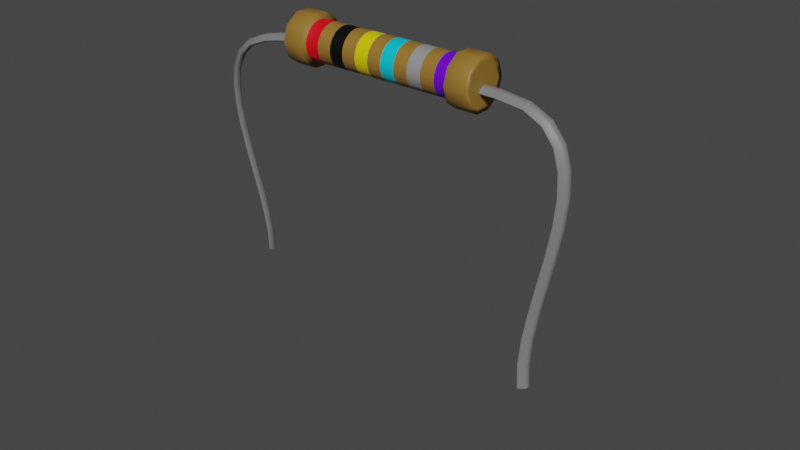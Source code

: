 # Source: Resistor.blend  (saved by Blender 3.3.6; exported with 4.5.12 LTS)
import bpy
from mathutils import Matrix  # noqa: F401  (used for matrix-valued properties, if any)

bpy.ops.wm.read_factory_settings(use_empty=True)
scene = bpy.context.scene
scene.name = 'Scene'

# ---- collections
col_collection = bpy.data.collections.new('Collection'); scene.collection.children.link(col_collection)

# ---- materials (node trees are filled in below, after node groups)
mat_mat00 = bpy.data.materials.new('Mat00')
mat_mat00.use_transparent_shadow = False
mat_mat02 = bpy.data.materials.new('Mat02')
mat_mat02.use_transparent_shadow = False
mat_mat03 = bpy.data.materials.new('Mat03')
mat_mat03.use_transparent_shadow = False
mat_mat04 = bpy.data.materials.new('Mat04')
mat_mat04.use_transparent_shadow = False
mat_mat05 = bpy.data.materials.new('Mat05')
mat_mat05.use_transparent_shadow = False
mat_mat06 = bpy.data.materials.new('Mat06')
mat_mat06.use_transparent_shadow = False
mat_mat07 = bpy.data.materials.new('Mat07')
mat_mat07.use_transparent_shadow = False
mat_mat08 = bpy.data.materials.new('Mat08')
mat_mat08.use_transparent_shadow = False

# ---- material node trees
mat_mat00.use_nodes = True; mat_mat00.node_tree.nodes.clear()
_N = mat_mat00.node_tree.nodes; _L = mat_mat00.node_tree.links
n0 = _N.new('ShaderNodeBsdfPrincipled'); n0.name = 'Principled BSDF'; n0.location = (10, 300)
n0.distribution = 'GGX'
n0.subsurface_method = 'RANDOM_WALK_SKIN'
n0.inputs[0].default_value = (0.196, 0.196, 0.196, 1.0)
n0.inputs[3].default_value = 1.45
n0.inputs[27].default_value = (0.0, 0.0, 0.0, 1.0)
n0.inputs[28].default_value = 1.0
n1 = _N.new('ShaderNodeOutputMaterial'); n1.name = 'Material Output'; n1.location = (300, 300)
_L.new(n0.outputs[0], n1.inputs[0])
n1.is_active_output = True
mat_mat02.use_nodes = True; mat_mat02.node_tree.nodes.clear()
_N = mat_mat02.node_tree.nodes; _L = mat_mat02.node_tree.links
n0 = _N.new('ShaderNodeBsdfPrincipled'); n0.name = 'Principled BSDF'; n0.location = (10, 300)
n0.distribution = 'GGX'
n0.subsurface_method = 'RANDOM_WALK_SKIN'
n0.inputs[0].default_value = (0.3032, 0.1605, 0.02716, 1.0)
n0.inputs[3].default_value = 1.45
n0.inputs[27].default_value = (0.0, 0.0, 0.0, 1.0)
n0.inputs[28].default_value = 1.0
n1 = _N.new('ShaderNodeOutputMaterial'); n1.name = 'Material Output'; n1.location = (300, 300)
_L.new(n0.outputs[0], n1.inputs[0])
n1.is_active_output = True
mat_mat03.use_nodes = True; mat_mat03.node_tree.nodes.clear()
_N = mat_mat03.node_tree.nodes; _L = mat_mat03.node_tree.links
n0 = _N.new('ShaderNodeBsdfPrincipled'); n0.name = 'Principled BSDF'; n0.location = (10, 300)
n0.distribution = 'GGX'
n0.subsurface_method = 'RANDOM_WALK_SKIN'
n0.inputs[0].default_value = (0.8, 0.0, 0.00865, 1.0)
n0.inputs[3].default_value = 1.45
n0.inputs[27].default_value = (0.0, 0.0, 0.0, 1.0)
n0.inputs[28].default_value = 1.0
n1 = _N.new('ShaderNodeOutputMaterial'); n1.name = 'Material Output'; n1.location = (300, 300)
_L.new(n0.outputs[0], n1.inputs[0])
n1.is_active_output = True
mat_mat04.use_nodes = True; mat_mat04.node_tree.nodes.clear()
_N = mat_mat04.node_tree.nodes; _L = mat_mat04.node_tree.links
n0 = _N.new('ShaderNodeBsdfPrincipled'); n0.name = 'Principled BSDF'; n0.location = (10, 300)
n0.distribution = 'GGX'
n0.subsurface_method = 'RANDOM_WALK_SKIN'
n0.inputs[0].default_value = (0.1496, 0.0, 0.8, 1.0)
n0.inputs[3].default_value = 1.45
n0.inputs[27].default_value = (0.0, 0.0, 0.0, 1.0)
n0.inputs[28].default_value = 1.0
n1 = _N.new('ShaderNodeOutputMaterial'); n1.name = 'Material Output'; n1.location = (300, 300)
_L.new(n0.outputs[0], n1.inputs[0])
n1.is_active_output = True
mat_mat05.use_nodes = True; mat_mat05.node_tree.nodes.clear()
_N = mat_mat05.node_tree.nodes; _L = mat_mat05.node_tree.links
n0 = _N.new('ShaderNodeBsdfPrincipled'); n0.name = 'Principled BSDF'; n0.location = (10, 300)
n0.distribution = 'GGX'
n0.subsurface_method = 'RANDOM_WALK_SKIN'
n0.inputs[0].default_value = (0.8, 0.6523, 0.0, 1.0)
n0.inputs[3].default_value = 1.45
n0.inputs[27].default_value = (0.0, 0.0, 0.0, 1.0)
n0.inputs[28].default_value = 1.0
n1 = _N.new('ShaderNodeOutputMaterial'); n1.name = 'Material Output'; n1.location = (300, 300)
_L.new(n0.outputs[0], n1.inputs[0])
n1.is_active_output = True
mat_mat06.use_nodes = True; mat_mat06.node_tree.nodes.clear()
_N = mat_mat06.node_tree.nodes; _L = mat_mat06.node_tree.links
n0 = _N.new('ShaderNodeBsdfPrincipled'); n0.name = 'Principled BSDF'; n0.location = (10, 300)
n0.distribution = 'GGX'
n0.subsurface_method = 'RANDOM_WALK_SKIN'
n0.inputs[0].default_value = (0.0, 0.0, 0.0, 1.0)
n0.inputs[3].default_value = 1.45
n0.inputs[27].default_value = (0.0, 0.0, 0.0, 1.0)
n0.inputs[28].default_value = 1.0
n1 = _N.new('ShaderNodeOutputMaterial'); n1.name = 'Material Output'; n1.location = (300, 300)
_L.new(n0.outputs[0], n1.inputs[0])
n1.is_active_output = True
mat_mat07.use_nodes = True; mat_mat07.node_tree.nodes.clear()
_N = mat_mat07.node_tree.nodes; _L = mat_mat07.node_tree.links
n0 = _N.new('ShaderNodeBsdfPrincipled'); n0.name = 'Principled BSDF'; n0.location = (10, 300)
n0.distribution = 'GGX'
n0.subsurface_method = 'RANDOM_WALK_SKIN'
n0.inputs[0].default_value = (0.0, 0.6198, 0.8, 1.0)
n0.inputs[3].default_value = 1.45
n0.inputs[27].default_value = (0.0, 0.0, 0.0, 1.0)
n0.inputs[28].default_value = 1.0
n1 = _N.new('ShaderNodeOutputMaterial'); n1.name = 'Material Output'; n1.location = (300, 300)
_L.new(n0.outputs[0], n1.inputs[0])
n1.is_active_output = True
mat_mat08.use_nodes = True; mat_mat08.node_tree.nodes.clear()
_N = mat_mat08.node_tree.nodes; _L = mat_mat08.node_tree.links
n0 = _N.new('ShaderNodeBsdfPrincipled'); n0.name = 'Principled BSDF'; n0.location = (10, 300)
n0.distribution = 'GGX'
n0.subsurface_method = 'RANDOM_WALK_SKIN'
n0.inputs[0].default_value = (0.2883, 0.2883, 0.2883, 1.0)
n0.inputs[3].default_value = 1.45
n0.inputs[27].default_value = (0.0, 0.0, 0.0, 1.0)
n0.inputs[28].default_value = 1.0
n1 = _N.new('ShaderNodeOutputMaterial'); n1.name = 'Material Output'; n1.location = (300, 300)
_L.new(n0.outputs[0], n1.inputs[0])
n1.is_active_output = True

# ---- world
world_world = bpy.data.worlds.new('World'); scene.world = world_world
world_world.use_nodes = True; world_world.node_tree.nodes.clear()
_N = world_world.node_tree.nodes; _L = world_world.node_tree.links
n0 = _N.new('ShaderNodeOutputWorld'); n0.name = 'World Output'; n0.location = (300, 300)
n1 = _N.new('ShaderNodeBackground'); n1.name = 'Background'; n1.location = (10, 300)
n1.inputs[0].default_value = (0.05088, 0.05088, 0.05088, 1.0)
_L.new(n1.outputs[0], n0.inputs[0])
n0.is_active_output = True
world_world.color = (0.05088, 0.05088, 0.05088)
world_world.use_sun_shadow = False
world_world.sun_shadow_jitter_overblur = 0.0

# ---- meshes
me_002 = bpy.data.meshes.new('円柱.002')
me_002.from_pydata([(0.0, 1.0, -1.0), (0.0, 1.0, 1.0), (0.5878, 0.809, -1.0), (0.5878, 0.809, 1.0), (0.9511, 0.309, -1.0), (0.9511, 0.309, 1.0), (0.9511, -0.309, -1.0), (0.9511, -0.309, 1.0), (0.5878, -0.809, -1.0), (0.5878, -0.809, 1.0), (0.0, -1.0, -1.0), (0.0, -1.0, 1.0), (-0.5878, -0.809, -1.0), (-0.5878, -0.809, 1.0), (-0.9511, -0.309, -1.0), (-0.9511, -0.309, 1.0), (-0.9511, 0.309, -1.0), (-0.9511, 0.309, 1.0), (-0.5878, 0.809, -1.0), (-0.5878, 0.809, 1.0), (1.714e-07, 1.0, -1.273), (0.5878, 0.809, -1.273), (0.9511, 0.309, -1.273), (0.9511, -0.309, -1.273), (0.5878, -0.809, -1.273), (1.714e-07, -1.0, -1.273), (-0.5878, -0.809, -1.273), (-0.9511, -0.309, -1.273), (-0.9511, 0.309, -1.273), (-0.5878, 0.809, -1.273), (-1.714e-07, 1.0, 1.273), (0.5878, 0.809, 1.273), (0.9511, 0.309, 1.273), (0.9511, -0.309, 1.273), (0.5878, -0.809, 1.273), (-1.714e-07, -1.0, 1.273), (-0.5878, -0.809, 1.273), (-0.9511, -0.309, 1.273), (-0.9511, 0.309, 1.273), (-0.5878, 0.809, 1.273), (-1.994e-08, 1.297, -1.0), (0.7621, 1.049, -1.0), (1.233, 0.4007, -1.0), (1.233, -0.4007, -1.0), (0.7621, -1.049, -1.0), (-1.994e-08, -1.297, -1.0), (-0.7621, -1.049, -1.0), (-1.233, -0.4007, -1.0), (-1.233, 0.4007, -1.0), (-0.7621, 1.049, -1.0), (1.913e-07, 1.297, -1.273), (0.7621, 1.049, -1.273), (1.233, 0.4007, -1.273), (1.233, -0.4007, -1.273), (0.7621, -1.049, -1.273), (1.913e-07, -1.297, -1.273), (-0.7621, -1.049, -1.273), (-1.233, -0.4007, -1.273), (-1.233, 0.4007, -1.273), (-0.7621, 1.049, -1.273), (1.994e-08, 1.297, 1.0), (0.7621, 1.049, 1.0), (1.233, 0.4007, 1.0), (1.233, -0.4007, 1.0), (0.7621, -1.049, 1.0), (1.994e-08, -1.297, 1.0), (-0.7621, -1.049, 1.0), (-1.233, -0.4007, 1.0), (-1.233, 0.4007, 1.0), (-0.7621, 1.049, 1.0), (-1.913e-07, 1.297, 1.273), (0.7621, 1.049, 1.273), (1.233, 0.4007, 1.273), (1.233, -0.4007, 1.273), (0.7621, -1.049, 1.273), (-1.913e-07, -1.297, 1.273), (-0.7621, -1.049, 1.273), (-1.233, -0.4007, 1.273), (-1.233, 0.4007, 1.273), (-0.7621, 1.049, 1.273), (0.1124, 0.9822, -1.0), (0.2247, 0.9644, -1.0), (0.2247, 0.9644, 1.0), (0.1124, 0.9822, 1.0), (0.0, 1.0, -0.8182), (0.0, 1.0, -0.6364), (0.0, 1.0, -0.4545), (0.0, 1.0, -0.2727), (0.0, 1.0, -0.09091), (0.0, 1.0, 0.09091), (0.0, 1.0, 0.2727), (0.0, 1.0, 0.4545), (0.0, 1.0, 0.6364), (0.0, 1.0, 0.8182), (0.3344, 0.9381, -1.0), (0.4357, 0.8865, -1.0), (0.5371, 0.8348, -1.0), (0.5371, 0.8348, 1.0), (0.4357, 0.8865, 1.0), (0.3344, 0.9381, 1.0), (0.628, 0.7688, -1.0), (0.7085, 0.6883, -1.0), (0.7889, 0.6079, -1.0), (0.7889, 0.6079, 1.0), (0.7085, 0.6883, 1.0), (0.628, 0.7688, 1.0), (0.8478, 0.5118, -1.0), (0.8994, 0.4104, -1.0), (0.8994, 0.4104, 1.0), (0.8478, 0.5118, 1.0), (0.9511, 0.309, 0.8182), (0.9511, 0.309, 0.6364), (0.9511, 0.309, 0.4545), (0.9511, 0.309, 0.2727), (0.9511, 0.309, 0.09091), (0.9511, 0.309, -0.09091), (0.9511, 0.309, -0.2727), (0.9511, 0.309, -0.4545), (0.9511, 0.309, -0.6364), (0.9511, 0.309, -0.8182), (0.9689, 0.1966, -1.0), (0.9867, 0.08428, -1.0), (0.9867, 0.08428, 1.0), (0.9689, 0.1966, 1.0), (0.9956, -0.02809, -1.0), (0.9778, -0.1405, -1.0), (0.96, -0.2528, -1.0), (0.96, -0.2528, 1.0), (0.9778, -0.1405, 1.0), (0.9956, -0.02809, 1.0), (0.9252, -0.3597, -1.0), (0.8736, -0.4611, -1.0), (0.8219, -0.5624, -1.0), (0.8219, -0.5624, 1.0), (0.8736, -0.4611, 1.0), (0.9252, -0.3597, 1.0), (0.7487, -0.6481, -1.0), (0.6682, -0.7286, -1.0), (0.6682, -0.7286, 1.0), (0.7487, -0.6481, 1.0), (0.5878, -0.809, 0.8182), (0.5878, -0.809, 0.6364), (0.5878, -0.809, 0.4545), (0.5878, -0.809, 0.2727), (0.5878, -0.809, 0.09091), (0.5878, -0.809, -0.09091), (0.5878, -0.809, -0.2727), (0.5878, -0.809, -0.4545), (0.5878, -0.809, -0.6364), (0.5878, -0.809, -0.8182), (0.4864, -0.8607, -1.0), (0.385, -0.9123, -1.0), (0.385, -0.9123, 1.0), (0.4864, -0.8607, 1.0), (0.2809, -0.9555, -1.0), (0.1686, -0.9733, -1.0), (0.05618, -0.9911, -1.0), (0.05618, -0.9911, 1.0), (0.1686, -0.9733, 1.0), (0.2809, -0.9555, 1.0), (-0.05618, -0.9911, -1.0), (-0.1686, -0.9733, -1.0), (-0.2809, -0.9555, -1.0), (-0.2809, -0.9555, 1.0), (-0.1686, -0.9733, 1.0), (-0.05618, -0.9911, 1.0), (-0.385, -0.9123, -1.0), (-0.4864, -0.8607, -1.0), (-0.4864, -0.8607, 1.0), (-0.385, -0.9123, 1.0), (-0.5878, -0.809, 0.8182), (-0.5878, -0.809, 0.6364), (-0.5878, -0.809, 0.4545), (-0.5878, -0.809, 0.2727), (-0.5878, -0.809, 0.09091), (-0.5878, -0.809, -0.09091), (-0.5878, -0.809, -0.2727), (-0.5878, -0.809, -0.4545), (-0.5878, -0.809, -0.6364), (-0.5878, -0.809, -0.8182), (-0.6682, -0.7286, -1.0), (-0.7487, -0.6481, -1.0), (-0.7487, -0.6481, 1.0), (-0.6682, -0.7286, 1.0), (-0.8219, -0.5624, -1.0), (-0.8736, -0.4611, -1.0), (-0.9252, -0.3597, -1.0), (-0.9252, -0.3597, 1.0), (-0.8736, -0.4611, 1.0), (-0.8219, -0.5624, 1.0), (-0.96, -0.2528, -1.0), (-0.9778, -0.1405, -1.0), (-0.9956, -0.02809, -1.0), (-0.9956, -0.02809, 1.0), (-0.9778, -0.1405, 1.0), (-0.96, -0.2528, 1.0), (-0.9867, 0.08428, -1.0), (-0.9689, 0.1966, -1.0), (-0.9689, 0.1966, 1.0), (-0.9867, 0.08428, 1.0), (-0.9511, 0.309, 0.8182), (-0.9511, 0.309, 0.6364), (-0.9511, 0.309, 0.4545), (-0.9511, 0.309, 0.2727), (-0.9511, 0.309, 0.09091), (-0.9511, 0.309, -0.09091), (-0.9511, 0.309, -0.2727), (-0.9511, 0.309, -0.4545), (-0.9511, 0.309, -0.6364), (-0.9511, 0.309, -0.8182), (-0.8994, 0.4104, -1.0), (-0.8478, 0.5118, -1.0), (-0.8478, 0.5118, 1.0), (-0.8994, 0.4104, 1.0), (-0.7889, 0.6079, -1.0), (-0.7085, 0.6883, -1.0), (-0.628, 0.7688, -1.0), (-0.628, 0.7688, 1.0), (-0.7085, 0.6883, 1.0), (-0.7889, 0.6079, 1.0), (-0.5371, 0.8348, -1.0), (-0.4357, 0.8865, -1.0), (-0.3344, 0.9381, -1.0), (-0.3344, 0.9381, 1.0), (-0.4357, 0.8865, 1.0), (-0.5371, 0.8348, 1.0), (-0.2247, 0.9644, -1.0), (-0.1124, 0.9822, -1.0), (-0.1124, 0.9822, 1.0), (-0.2247, 0.9644, 1.0), (-0.2247, 0.9644, -0.8182), (-0.1124, 0.9822, -0.8182), (-0.2247, 0.9644, -0.6364), (-0.1124, 0.9822, -0.6364), (-0.2247, 0.9644, -0.4545), (-0.1124, 0.9822, -0.4545), (-0.2247, 0.9644, -0.2727), (-0.1124, 0.9822, -0.2727), (-0.2247, 0.9644, -0.09091), (-0.1124, 0.9822, -0.09091), (-0.2247, 0.9644, 0.09091), (-0.1124, 0.9822, 0.09091), (-0.2247, 0.9644, 0.2727), (-0.1124, 0.9822, 0.2727), (-0.2247, 0.9644, 0.4545), (-0.1124, 0.9822, 0.4545), (-0.2247, 0.9644, 0.6364), (-0.1124, 0.9822, 0.6364), (-0.2247, 0.9644, 0.8182), (-0.1124, 0.9822, 0.8182), (-0.5371, 0.8348, -0.8182), (-0.4357, 0.8865, -0.8182), (-0.3344, 0.9381, -0.8182), (-0.5371, 0.8348, -0.6364), (-0.4357, 0.8865, -0.6364), (-0.3344, 0.9381, -0.6364), (-0.5371, 0.8348, -0.4545), (-0.4357, 0.8865, -0.4545), (-0.3344, 0.9381, -0.4545), (-0.5371, 0.8348, -0.2727), (-0.4357, 0.8865, -0.2727), (-0.3344, 0.9381, -0.2727), (-0.5371, 0.8348, -0.09091), (-0.4357, 0.8865, -0.09091), (-0.3344, 0.9381, -0.09091), (-0.5371, 0.8348, 0.09091), (-0.4357, 0.8865, 0.09091), (-0.3344, 0.9381, 0.09091), (-0.5371, 0.8348, 0.2727), (-0.4357, 0.8865, 0.2727), (-0.3344, 0.9381, 0.2727), (-0.5371, 0.8348, 0.4545), (-0.4357, 0.8865, 0.4545), (-0.3344, 0.9381, 0.4545), (-0.5371, 0.8348, 0.6364), (-0.4357, 0.8865, 0.6364), (-0.3344, 0.9381, 0.6364), (-0.5371, 0.8348, 0.8182), (-0.4357, 0.8865, 0.8182), (-0.3344, 0.9381, 0.8182), (-0.7889, 0.6079, -0.8182), (-0.7085, 0.6883, -0.8182), (-0.628, 0.7688, -0.8182), (-0.7889, 0.6079, -0.6364), (-0.7085, 0.6883, -0.6364), (-0.628, 0.7688, -0.6364), (-0.7889, 0.6079, -0.4545), (-0.7085, 0.6883, -0.4545), (-0.628, 0.7688, -0.4545), (-0.7889, 0.6079, -0.2727), (-0.7085, 0.6883, -0.2727), (-0.628, 0.7688, -0.2727), (-0.7889, 0.6079, -0.09091), (-0.7085, 0.6883, -0.09091), (-0.628, 0.7688, -0.09091), (-0.7889, 0.6079, 0.09091), (-0.7085, 0.6883, 0.09091), (-0.628, 0.7688, 0.09091), (-0.7889, 0.6079, 0.2727), (-0.7085, 0.6883, 0.2727), (-0.628, 0.7688, 0.2727), (-0.7889, 0.6079, 0.4545), (-0.7085, 0.6883, 0.4545), (-0.628, 0.7688, 0.4545), (-0.7889, 0.6079, 0.6364), (-0.7085, 0.6883, 0.6364), (-0.628, 0.7688, 0.6364), (-0.7889, 0.6079, 0.8182), (-0.7085, 0.6883, 0.8182), (-0.628, 0.7688, 0.8182), (-0.8994, 0.4104, -0.8182), (-0.8478, 0.5118, -0.8182), (-0.8994, 0.4104, -0.6364), (-0.8478, 0.5118, -0.6364), (-0.8994, 0.4104, -0.4545), (-0.8478, 0.5118, -0.4545), (-0.8994, 0.4104, -0.2727), (-0.8478, 0.5118, -0.2727), (-0.8994, 0.4104, -0.09091), (-0.8478, 0.5118, -0.09091), (-0.8994, 0.4104, 0.09091), (-0.8478, 0.5118, 0.09091), (-0.8994, 0.4104, 0.2727), (-0.8478, 0.5118, 0.2727), (-0.8994, 0.4104, 0.4545), (-0.8478, 0.5118, 0.4545), (-0.8994, 0.4104, 0.6364), (-0.8478, 0.5118, 0.6364), (-0.8994, 0.4104, 0.8182), (-0.8478, 0.5118, 0.8182), (-0.9867, 0.08428, -0.8182), (-0.9689, 0.1966, -0.8182), (-0.9867, 0.08428, -0.6364), (-0.9689, 0.1966, -0.6364), (-0.9867, 0.08428, -0.4545), (-0.9689, 0.1966, -0.4545), (-0.9867, 0.08428, -0.2727), (-0.9689, 0.1966, -0.2727), (-0.9867, 0.08428, -0.09091), (-0.9689, 0.1966, -0.09091), (-0.9867, 0.08428, 0.09091), (-0.9689, 0.1966, 0.09091), (-0.9867, 0.08428, 0.2727), (-0.9689, 0.1966, 0.2727), (-0.9867, 0.08428, 0.4545), (-0.9689, 0.1966, 0.4545), (-0.9867, 0.08428, 0.6364), (-0.9689, 0.1966, 0.6364), (-0.9867, 0.08428, 0.8182), (-0.9689, 0.1966, 0.8182), (-0.96, -0.2528, -0.8182), (-0.9778, -0.1405, -0.8182), (-0.9956, -0.02809, -0.8182), (-0.96, -0.2528, -0.6364), (-0.9778, -0.1405, -0.6364), (-0.9956, -0.02809, -0.6364), (-0.96, -0.2528, -0.4545), (-0.9778, -0.1405, -0.4545), (-0.9956, -0.02809, -0.4545), (-0.96, -0.2528, -0.2727), (-0.9778, -0.1405, -0.2727), (-0.9956, -0.02809, -0.2727), (-0.96, -0.2528, -0.09091), (-0.9778, -0.1405, -0.09091), (-0.9956, -0.02809, -0.09091), (-0.96, -0.2528, 0.09091), (-0.9778, -0.1405, 0.09091), (-0.9956, -0.02809, 0.09091), (-0.96, -0.2528, 0.2727), (-0.9778, -0.1405, 0.2727), (-0.9956, -0.02809, 0.2727), (-0.96, -0.2528, 0.4545), (-0.9778, -0.1405, 0.4545), (-0.9956, -0.02809, 0.4545), (-0.96, -0.2528, 0.6364), (-0.9778, -0.1405, 0.6364), (-0.9956, -0.02809, 0.6364), (-0.96, -0.2528, 0.8182), (-0.9778, -0.1405, 0.8182), (-0.9956, -0.02809, 0.8182), (-0.8219, -0.5624, -0.8182), (-0.8736, -0.4611, -0.8182), (-0.9252, -0.3597, -0.8182), (-0.8219, -0.5624, -0.6364), (-0.8736, -0.4611, -0.6364), (-0.9252, -0.3597, -0.6364), (-0.8219, -0.5624, -0.4545), (-0.8736, -0.4611, -0.4545), (-0.9252, -0.3597, -0.4545), (-0.8219, -0.5624, -0.2727), (-0.8736, -0.4611, -0.2727), (-0.9252, -0.3597, -0.2727), (-0.8219, -0.5624, -0.09091), (-0.8736, -0.4611, -0.09091), (-0.9252, -0.3597, -0.09091), (-0.8219, -0.5624, 0.09091), (-0.8736, -0.4611, 0.09091), (-0.9252, -0.3597, 0.09091), (-0.8219, -0.5624, 0.2727), (-0.8736, -0.4611, 0.2727), (-0.9252, -0.3597, 0.2727), (-0.8219, -0.5624, 0.4545), (-0.8736, -0.4611, 0.4545), (-0.9252, -0.3597, 0.4545), (-0.8219, -0.5624, 0.6364), (-0.8736, -0.4611, 0.6364), (-0.9252, -0.3597, 0.6364), (-0.8219, -0.5624, 0.8182), (-0.8736, -0.4611, 0.8182), (-0.9252, -0.3597, 0.8182), (-0.6682, -0.7286, -0.8182), (-0.7487, -0.6481, -0.8182), (-0.6682, -0.7286, -0.6364), (-0.7487, -0.6481, -0.6364), (-0.6682, -0.7286, -0.4545), (-0.7487, -0.6481, -0.4545), (-0.6682, -0.7286, -0.2727), (-0.7487, -0.6481, -0.2727), (-0.6682, -0.7286, -0.09091), (-0.7487, -0.6481, -0.09091), (-0.6682, -0.7286, 0.09091), (-0.7487, -0.6481, 0.09091), (-0.6682, -0.7286, 0.2727), (-0.7487, -0.6481, 0.2727), (-0.6682, -0.7286, 0.4545), (-0.7487, -0.6481, 0.4545), (-0.6682, -0.7286, 0.6364), (-0.7487, -0.6481, 0.6364), (-0.6682, -0.7286, 0.8182), (-0.7487, -0.6481, 0.8182), (-0.385, -0.9123, -0.8182), (-0.4864, -0.8607, -0.8182), (-0.385, -0.9123, -0.6364), (-0.4864, -0.8607, -0.6364), (-0.385, -0.9123, -0.4545), (-0.4864, -0.8607, -0.4545), (-0.385, -0.9123, -0.2727), (-0.4864, -0.8607, -0.2727), (-0.385, -0.9123, -0.09091), (-0.4864, -0.8607, -0.09091), (-0.385, -0.9123, 0.09091), (-0.4864, -0.8607, 0.09091), (-0.385, -0.9123, 0.2727), (-0.4864, -0.8607, 0.2727), (-0.385, -0.9123, 0.4545), (-0.4864, -0.8607, 0.4545), (-0.385, -0.9123, 0.6364), (-0.4864, -0.8607, 0.6364), (-0.385, -0.9123, 0.8182), (-0.4864, -0.8607, 0.8182), (-0.05618, -0.9911, -0.8182), (-0.1686, -0.9733, -0.8182), (-0.2809, -0.9555, -0.8182), (-0.05618, -0.9911, -0.6364), (-0.1686, -0.9733, -0.6364), (-0.2809, -0.9555, -0.6364), (-0.05618, -0.9911, -0.4545), (-0.1686, -0.9733, -0.4545), (-0.2809, -0.9555, -0.4545), (-0.05618, -0.9911, -0.2727), (-0.1686, -0.9733, -0.2727), (-0.2809, -0.9555, -0.2727), (-0.05618, -0.9911, -0.09091), (-0.1686, -0.9733, -0.09091), (-0.2809, -0.9555, -0.09091), (-0.05618, -0.9911, 0.09091), (-0.1686, -0.9733, 0.09091), (-0.2809, -0.9555, 0.09091), (-0.05618, -0.9911, 0.2727), (-0.1686, -0.9733, 0.2727), (-0.2809, -0.9555, 0.2727), (-0.05618, -0.9911, 0.4545), (-0.1686, -0.9733, 0.4545), (-0.2809, -0.9555, 0.4545), (-0.05618, -0.9911, 0.6364), (-0.1686, -0.9733, 0.6364), (-0.2809, -0.9555, 0.6364), (-0.05618, -0.9911, 0.8182), (-0.1686, -0.9733, 0.8182), (-0.2809, -0.9555, 0.8182), (0.2809, -0.9555, -0.8182), (0.1686, -0.9733, -0.8182), (0.05618, -0.9911, -0.8182), (0.2809, -0.9555, -0.6364), (0.1686, -0.9733, -0.6364), (0.05618, -0.9911, -0.6364), (0.2809, -0.9555, -0.4545), (0.1686, -0.9733, -0.4545), (0.05618, -0.9911, -0.4545), (0.2809, -0.9555, -0.2727), (0.1686, -0.9733, -0.2727), (0.05618, -0.9911, -0.2727), (0.2809, -0.9555, -0.09091), (0.1686, -0.9733, -0.09091), (0.05618, -0.9911, -0.09091), (0.2809, -0.9555, 0.09091), (0.1686, -0.9733, 0.09091), (0.05618, -0.9911, 0.09091), (0.2809, -0.9555, 0.2727), (0.1686, -0.9733, 0.2727), (0.05618, -0.9911, 0.2727), (0.2809, -0.9555, 0.4545), (0.1686, -0.9733, 0.4545), (0.05618, -0.9911, 0.4545), (0.2809, -0.9555, 0.6364), (0.1686, -0.9733, 0.6364), (0.05618, -0.9911, 0.6364), (0.2809, -0.9555, 0.8182), (0.1686, -0.9733, 0.8182), (0.05618, -0.9911, 0.8182), (0.4864, -0.8607, -0.8182), (0.385, -0.9123, -0.8182), (0.4864, -0.8607, -0.6364), (0.385, -0.9123, -0.6364), (0.4864, -0.8607, -0.4545), (0.385, -0.9123, -0.4545), (0.4864, -0.8607, -0.2727), (0.385, -0.9123, -0.2727), (0.4864, -0.8607, -0.09091), (0.385, -0.9123, -0.09091), (0.4864, -0.8607, 0.09091), (0.385, -0.9123, 0.09091), (0.4864, -0.8607, 0.2727), (0.385, -0.9123, 0.2727), (0.4864, -0.8607, 0.4545), (0.385, -0.9123, 0.4545), (0.4864, -0.8607, 0.6364), (0.385, -0.9123, 0.6364), (0.4864, -0.8607, 0.8182), (0.385, -0.9123, 0.8182), (0.7487, -0.6481, -0.8182), (0.6682, -0.7286, -0.8182), (0.7487, -0.6481, -0.6364), (0.6682, -0.7286, -0.6364), (0.7487, -0.6481, -0.4545), (0.6682, -0.7286, -0.4545), (0.7487, -0.6481, -0.2727), (0.6682, -0.7286, -0.2727), (0.7487, -0.6481, -0.09091), (0.6682, -0.7286, -0.09091), (0.7487, -0.6481, 0.09091), (0.6682, -0.7286, 0.09091), (0.7487, -0.6481, 0.2727), (0.6682, -0.7286, 0.2727), (0.7487, -0.6481, 0.4545), (0.6682, -0.7286, 0.4545), (0.7487, -0.6481, 0.6364), (0.6682, -0.7286, 0.6364), (0.7487, -0.6481, 0.8182), (0.6682, -0.7286, 0.8182), (0.9252, -0.3597, -0.8182), (0.8736, -0.4611, -0.8182), (0.8219, -0.5624, -0.8182), (0.9252, -0.3597, -0.6364), (0.8736, -0.4611, -0.6364), (0.8219, -0.5624, -0.6364), (0.9252, -0.3597, -0.4545), (0.8736, -0.4611, -0.4545), (0.8219, -0.5624, -0.4545), (0.9252, -0.3597, -0.2727), (0.8736, -0.4611, -0.2727), (0.8219, -0.5624, -0.2727), (0.9252, -0.3597, -0.09091), (0.8736, -0.4611, -0.09091), (0.8219, -0.5624, -0.09091), (0.9252, -0.3597, 0.09091), (0.8736, -0.4611, 0.09091), (0.8219, -0.5624, 0.09091), (0.9252, -0.3597, 0.2727), (0.8736, -0.4611, 0.2727), (0.8219, -0.5624, 0.2727), (0.9252, -0.3597, 0.4545), (0.8736, -0.4611, 0.4545), (0.8219, -0.5624, 0.4545), (0.9252, -0.3597, 0.6364), (0.8736, -0.4611, 0.6364), (0.8219, -0.5624, 0.6364), (0.9252, -0.3597, 0.8182), (0.8736, -0.4611, 0.8182), (0.8219, -0.5624, 0.8182), (0.9956, -0.02809, -0.8182), (0.9778, -0.1405, -0.8182), (0.96, -0.2528, -0.8182), (0.9956, -0.02809, -0.6364), (0.9778, -0.1405, -0.6364), (0.96, -0.2528, -0.6364), (0.9956, -0.02809, -0.4545), (0.9778, -0.1405, -0.4545), (0.96, -0.2528, -0.4545), (0.9956, -0.02809, -0.2727), (0.9778, -0.1405, -0.2727), (0.96, -0.2528, -0.2727), (0.9956, -0.02809, -0.09091), (0.9778, -0.1405, -0.09091), (0.96, -0.2528, -0.09091), (0.9956, -0.02809, 0.09091), (0.9778, -0.1405, 0.09091), (0.96, -0.2528, 0.09091), (0.9956, -0.02809, 0.2727), (0.9778, -0.1405, 0.2727), (0.96, -0.2528, 0.2727), (0.9956, -0.02809, 0.4545), (0.9778, -0.1405, 0.4545), (0.96, -0.2528, 0.4545), (0.9956, -0.02809, 0.6364), (0.9778, -0.1405, 0.6364), (0.96, -0.2528, 0.6364), (0.9956, -0.02809, 0.8182), (0.9778, -0.1405, 0.8182), (0.96, -0.2528, 0.8182), (0.9689, 0.1966, -0.8182), (0.9867, 0.08428, -0.8182), (0.9689, 0.1966, -0.6364), (0.9867, 0.08428, -0.6364), (0.9689, 0.1966, -0.4545), (0.9867, 0.08428, -0.4545), (0.9689, 0.1966, -0.2727), (0.9867, 0.08428, -0.2727), (0.9689, 0.1966, -0.09091), (0.9867, 0.08428, -0.09091), (0.9689, 0.1966, 0.09091), (0.9867, 0.08428, 0.09091), (0.9689, 0.1966, 0.2727), (0.9867, 0.08428, 0.2727), (0.9689, 0.1966, 0.4545), (0.9867, 0.08428, 0.4545), (0.9689, 0.1966, 0.6364), (0.9867, 0.08428, 0.6364), (0.9689, 0.1966, 0.8182), (0.9867, 0.08428, 0.8182), (0.8478, 0.5118, -0.8182), (0.8994, 0.4104, -0.8182), (0.8478, 0.5118, -0.6364), (0.8994, 0.4104, -0.6364), (0.8478, 0.5118, -0.4545), (0.8994, 0.4104, -0.4545), (0.8478, 0.5118, -0.2727), (0.8994, 0.4104, -0.2727), (0.8478, 0.5118, -0.09091), (0.8994, 0.4104, -0.09091), (0.8478, 0.5118, 0.09091), (0.8994, 0.4104, 0.09091), (0.8478, 0.5118, 0.2727), (0.8994, 0.4104, 0.2727), (0.8478, 0.5118, 0.4545), (0.8994, 0.4104, 0.4545), (0.8478, 0.5118, 0.6364), (0.8994, 0.4104, 0.6364), (0.8478, 0.5118, 0.8182), (0.8994, 0.4104, 0.8182), (0.628, 0.7688, -0.8182), (0.7085, 0.6883, -0.8182), (0.7889, 0.6079, -0.8182), (0.628, 0.7688, -0.6364), (0.7085, 0.6883, -0.6364), (0.7889, 0.6079, -0.6364), (0.628, 0.7688, -0.4545), (0.7085, 0.6883, -0.4545), (0.7889, 0.6079, -0.4545), (0.628, 0.7688, -0.2727), (0.7085, 0.6883, -0.2727), (0.7889, 0.6079, -0.2727), (0.628, 0.7688, -0.09091), (0.7085, 0.6883, -0.09091), (0.7889, 0.6079, -0.09091), (0.628, 0.7688, 0.09091), (0.7085, 0.6883, 0.09091), (0.7889, 0.6079, 0.09091), (0.628, 0.7688, 0.2727), (0.7085, 0.6883, 0.2727), (0.7889, 0.6079, 0.2727), (0.628, 0.7688, 0.4545), (0.7085, 0.6883, 0.4545), (0.7889, 0.6079, 0.4545), (0.628, 0.7688, 0.6364), (0.7085, 0.6883, 0.6364), (0.7889, 0.6079, 0.6364), (0.628, 0.7688, 0.8182), (0.7085, 0.6883, 0.8182), (0.7889, 0.6079, 0.8182), (0.3344, 0.9381, -0.8182), (0.4357, 0.8865, -0.8182), (0.5371, 0.8348, -0.8182), (0.3344, 0.9381, -0.6364), (0.4357, 0.8865, -0.6364), (0.5371, 0.8348, -0.6364), (0.3344, 0.9381, -0.4545), (0.4357, 0.8865, -0.4545), (0.5371, 0.8348, -0.4545), (0.3344, 0.9381, -0.2727), (0.4357, 0.8865, -0.2727), (0.5371, 0.8348, -0.2727), (0.3344, 0.9381, -0.09091), (0.4357, 0.8865, -0.09091), (0.5371, 0.8348, -0.09091), (0.3344, 0.9381, 0.09091), (0.4357, 0.8865, 0.09091), (0.5371, 0.8348, 0.09091), (0.3344, 0.9381, 0.2727), (0.4357, 0.8865, 0.2727), (0.5371, 0.8348, 0.2727), (0.3344, 0.9381, 0.4545), (0.4357, 0.8865, 0.4545), (0.5371, 0.8348, 0.4545), (0.3344, 0.9381, 0.6364), (0.4357, 0.8865, 0.6364), (0.5371, 0.8348, 0.6364), (0.3344, 0.9381, 0.8182), (0.4357, 0.8865, 0.8182), (0.5371, 0.8348, 0.8182), (0.1124, 0.9822, -0.8182), (0.2247, 0.9644, -0.8182), (0.1124, 0.9822, -0.6364), (0.2247, 0.9644, -0.6364), (0.1124, 0.9822, -0.4545), (0.2247, 0.9644, -0.4545), (0.1124, 0.9822, -0.2727), (0.2247, 0.9644, -0.2727), (0.1124, 0.9822, -0.09091), (0.2247, 0.9644, -0.09091), (0.1124, 0.9822, 0.09091), (0.2247, 0.9644, 0.09091), (0.1124, 0.9822, 0.2727), (0.2247, 0.9644, 0.2727), (0.1124, 0.9822, 0.4545), (0.2247, 0.9644, 0.4545), (0.1124, 0.9822, 0.6364), (0.2247, 0.9644, 0.6364), (0.1124, 0.9822, 0.8182), (0.2247, 0.9644, 0.8182)], [], [(83, 728, 93, 1), (710, 711, 81, 80), (648, 649, 647, 646), (126, 582, 550, 130, 6), (123, 628, 110, 5), (610, 611, 121, 120), (548, 549, 547, 546), (156, 482, 450, 160, 10), (153, 528, 140, 9), (510, 511, 151, 150), (448, 449, 447, 446), (186, 382, 350, 190, 14), (183, 428, 170, 13), (410, 411, 181, 180), (348, 349, 347, 346), (216, 282, 250, 220, 18), (213, 328, 200, 17), (310, 311, 211, 210), (5, 108, 109, 103, 104, 105, 3, 61, 62), (248, 249, 247, 246), (709, 97, 3, 105, 677), (181, 184, 185, 186, 14, 47, 46, 12, 180), (20, 21, 22, 23, 24, 25, 26, 27, 28, 29), (211, 214, 215, 216, 18, 49, 48, 16, 210), (28, 58, 59, 29), (26, 56, 57, 27), (20, 50, 51, 21), (14, 190, 191, 192, 196, 197, 16, 48, 47), (0, 80, 81, 94, 95, 96, 2, 41, 40), (27, 57, 58, 28), (18, 220, 221, 222, 226, 227, 0, 40, 49), (6, 130, 131, 132, 136, 137, 8, 44, 43), (10, 160, 161, 162, 166, 167, 12, 46, 45), (25, 55, 56, 26), (36, 37, 77, 76), (30, 39, 38, 37, 36, 35, 34, 33, 32, 31), (37, 38, 78, 77), (9, 138, 139, 133, 134, 135, 7, 63, 64), (17, 198, 199, 193, 194, 195, 15, 67, 68), (159, 152, 153, 9, 64, 65, 11, 157, 158), (30, 31, 71, 70), (189, 182, 183, 13, 66, 67, 15, 187, 188), (35, 36, 76, 75), (223, 224, 225, 19, 69, 60, 1, 228, 229), (33, 34, 74, 73), (99, 82, 83, 1, 60, 61, 3, 97, 98), (129, 122, 123, 5, 62, 63, 7, 127, 128), (34, 35, 75, 74), (41, 42, 52, 51), (43, 44, 54, 53), (40, 41, 51, 50), (46, 47, 57, 56), (48, 49, 59, 58), (42, 43, 53, 52), (45, 46, 56, 55), (47, 48, 58, 57), (44, 45, 55, 54), (49, 40, 50, 59), (21, 51, 52, 22), (23, 22, 52, 53), (20, 29, 59, 50), (151, 154, 155, 156, 10, 45, 44, 8, 150), (24, 23, 53, 54), (121, 124, 125, 126, 6, 43, 42, 4, 120), (25, 24, 54, 55), (62, 72, 73, 63), (66, 65, 75, 76), (67, 77, 78, 68), (61, 71, 72, 62), (65, 64, 74, 75), (66, 76, 77, 67), (60, 69, 79, 70), (60, 70, 71, 61), (64, 63, 73, 74), (69, 68, 78, 79), (13, 168, 169, 163, 164, 165, 11, 65, 66), (31, 32, 72, 71), (38, 39, 79, 78), (19, 217, 218, 219, 212, 213, 17, 68, 69), (32, 33, 73, 72), (39, 30, 70, 79), (232, 233, 231, 230), (234, 235, 233, 232), (236, 237, 235, 234), (238, 239, 237, 236), (240, 241, 239, 238), (242, 243, 241, 240), (244, 245, 243, 242), (246, 247, 245, 244), (228, 249, 248, 229), (102, 106, 107, 4, 42, 41, 2, 100, 101), (231, 84, 0, 227), (252, 255, 232, 230), (230, 231, 227, 226), (233, 85, 84, 231), (255, 258, 234, 232), (235, 86, 85, 233), (258, 261, 236, 234), (237, 87, 86, 235), (261, 264, 238, 236), (239, 88, 87, 237), (264, 267, 240, 238), (241, 89, 88, 239), (267, 270, 242, 240), (243, 90, 89, 241), (270, 273, 244, 242), (245, 91, 90, 243), (273, 276, 246, 244), (247, 92, 91, 245), (248, 246, 276, 279), (249, 93, 92, 247), (248, 279, 223, 229), (1, 93, 249, 228), (250, 251, 221, 220), (251, 252, 222, 221), (253, 254, 251, 250), (222, 252, 230, 226), (254, 255, 252, 251), (256, 257, 254, 253), (282, 285, 253, 250), (257, 258, 255, 254), (259, 260, 257, 256), (285, 288, 256, 253), (260, 261, 258, 257), (262, 263, 260, 259), (288, 291, 259, 256), (263, 264, 261, 260), (265, 266, 263, 262), (291, 294, 262, 259), (266, 267, 264, 263), (268, 269, 266, 265), (294, 297, 265, 262), (269, 270, 267, 266), (271, 272, 269, 268), (297, 300, 268, 265), (272, 273, 270, 269), (274, 275, 272, 271), (300, 303, 271, 268), (275, 276, 273, 272), (277, 278, 275, 274), (303, 306, 274, 271), (278, 279, 276, 275), (224, 278, 277, 225), (306, 309, 277, 274), (223, 279, 278, 224), (280, 281, 215, 214), (281, 282, 216, 215), (284, 285, 282, 281), (287, 288, 285, 284), (290, 291, 288, 287), (293, 294, 291, 290), (296, 297, 294, 293), (299, 300, 297, 296), (302, 303, 300, 299), (305, 306, 303, 302), (308, 309, 306, 305), (217, 309, 308, 218), (283, 284, 281, 280), (286, 287, 284, 283), (207, 314, 312, 208), (289, 290, 287, 286), (206, 316, 314, 207), (292, 293, 290, 289), (205, 318, 316, 206), (295, 296, 293, 292), (204, 320, 318, 205), (298, 299, 296, 295), (203, 322, 320, 204), (301, 302, 299, 298), (202, 324, 322, 203), (304, 305, 302, 301), (201, 326, 324, 202), (307, 308, 305, 304), (200, 328, 326, 201), (218, 308, 307, 219), (209, 310, 210, 16), (280, 214, 211, 311), (208, 312, 310, 209), (312, 313, 311, 310), (313, 283, 280, 311), (314, 315, 313, 312), (315, 286, 283, 313), (316, 317, 315, 314), (317, 289, 286, 315), (318, 319, 317, 316), (319, 292, 289, 317), (320, 321, 319, 318), (321, 295, 292, 319), (322, 323, 321, 320), (323, 298, 295, 321), (324, 325, 323, 322), (325, 301, 298, 323), (326, 327, 325, 324), (327, 304, 301, 325), (328, 329, 327, 326), (329, 307, 304, 327), (212, 329, 328, 213), (219, 307, 329, 212), (192, 352, 330, 196), (330, 331, 197, 196), (332, 333, 331, 330), (334, 335, 333, 332), (336, 337, 335, 334), (338, 339, 337, 336), (340, 341, 339, 338), (342, 343, 341, 340), (344, 345, 343, 342), (346, 347, 345, 344), (198, 349, 348, 199), (331, 209, 16, 197), (352, 355, 332, 330), (333, 208, 209, 331), (355, 358, 334, 332), (335, 207, 208, 333), (358, 361, 336, 334), (337, 206, 207, 335), (361, 364, 338, 336), (339, 205, 206, 337), (364, 367, 340, 338), (341, 204, 205, 339), (367, 370, 342, 340), (343, 203, 204, 341), (370, 373, 344, 342), (345, 202, 203, 343), (373, 376, 346, 344), (347, 201, 202, 345), (348, 346, 376, 379), (349, 200, 201, 347), (348, 379, 193, 199), (17, 200, 349, 198), (350, 351, 191, 190), (351, 352, 192, 191), (353, 354, 351, 350), (309, 217, 19, 225, 277), (354, 355, 352, 351), (356, 357, 354, 353), (382, 385, 353, 350), (357, 358, 355, 354), (359, 360, 357, 356), (385, 388, 356, 353), (360, 361, 358, 357), (362, 363, 360, 359), (388, 391, 359, 356), (363, 364, 361, 360), (365, 366, 363, 362), (391, 394, 362, 359), (366, 367, 364, 363), (368, 369, 366, 365), (394, 397, 365, 362), (369, 370, 367, 366), (371, 372, 369, 368), (397, 400, 368, 365), (372, 373, 370, 369), (374, 375, 372, 371), (400, 403, 371, 368), (375, 376, 373, 372), (377, 378, 375, 374), (403, 406, 374, 371), (378, 379, 376, 375), (194, 378, 377, 195), (406, 409, 377, 374), (193, 379, 378, 194), (380, 381, 185, 184), (381, 382, 186, 185), (384, 385, 382, 381), (387, 388, 385, 384), (390, 391, 388, 387), (393, 394, 391, 390), (396, 397, 394, 393), (399, 400, 397, 396), (402, 403, 400, 399), (405, 406, 403, 402), (408, 409, 406, 405), (187, 409, 408, 188), (383, 384, 381, 380), (386, 387, 384, 383), (177, 414, 412, 178), (389, 390, 387, 386), (176, 416, 414, 177), (392, 393, 390, 389), (175, 418, 416, 176), (395, 396, 393, 392), (174, 420, 418, 175), (398, 399, 396, 395), (173, 422, 420, 174), (401, 402, 399, 398), (172, 424, 422, 173), (404, 405, 402, 401), (171, 426, 424, 172), (407, 408, 405, 404), (170, 428, 426, 171), (188, 408, 407, 189), (179, 410, 180, 12), (380, 184, 181, 411), (178, 412, 410, 179), (412, 413, 411, 410), (413, 383, 380, 411), (414, 415, 413, 412), (415, 386, 383, 413), (416, 417, 415, 414), (417, 389, 386, 415), (418, 419, 417, 416), (419, 392, 389, 417), (420, 421, 419, 418), (421, 395, 392, 419), (422, 423, 421, 420), (423, 398, 395, 421), (424, 425, 423, 422), (425, 401, 398, 423), (426, 427, 425, 424), (427, 404, 401, 425), (428, 429, 427, 426), (429, 407, 404, 427), (182, 429, 428, 183), (189, 407, 429, 182), (162, 452, 430, 166), (430, 431, 167, 166), (432, 433, 431, 430), (434, 435, 433, 432), (436, 437, 435, 434), (438, 439, 437, 436), (440, 441, 439, 438), (442, 443, 441, 440), (444, 445, 443, 442), (446, 447, 445, 444), (168, 449, 448, 169), (431, 179, 12, 167), (452, 455, 432, 430), (433, 178, 179, 431), (455, 458, 434, 432), (435, 177, 178, 433), (458, 461, 436, 434), (437, 176, 177, 435), (461, 464, 438, 436), (439, 175, 176, 437), (464, 467, 440, 438), (441, 174, 175, 439), (467, 470, 442, 440), (443, 173, 174, 441), (470, 473, 444, 442), (445, 172, 173, 443), (473, 476, 446, 444), (447, 171, 172, 445), (448, 446, 476, 479), (449, 170, 171, 447), (448, 479, 163, 169), (13, 170, 449, 168), (450, 451, 161, 160), (451, 452, 162, 161), (453, 454, 451, 450), (456, 457, 454, 453), (409, 187, 15, 195, 377), (454, 455, 452, 451), (459, 460, 457, 456), (482, 485, 453, 450), (457, 458, 455, 454), (462, 463, 460, 459), (485, 488, 456, 453), (460, 461, 458, 457), (465, 466, 463, 462), (488, 491, 459, 456), (463, 464, 461, 460), (468, 469, 466, 465), (491, 494, 462, 459), (466, 467, 464, 463), (471, 472, 469, 468), (494, 497, 465, 462), (469, 470, 467, 466), (474, 475, 472, 471), (497, 500, 468, 465), (472, 473, 470, 469), (477, 478, 475, 474), (500, 503, 471, 468), (475, 476, 473, 472), (164, 478, 477, 165), (503, 506, 474, 471), (478, 479, 476, 475), (480, 481, 155, 154), (506, 509, 477, 474), (163, 479, 478, 164), (481, 482, 156, 155), (484, 485, 482, 481), (487, 488, 485, 484), (490, 491, 488, 487), (493, 494, 491, 490), (496, 497, 494, 493), (499, 500, 497, 496), (502, 503, 500, 499), (505, 506, 503, 502), (508, 509, 506, 505), (157, 509, 508, 158), (483, 484, 481, 480), (486, 487, 484, 483), (147, 514, 512, 148), (489, 490, 487, 486), (146, 516, 514, 147), (492, 493, 490, 489), (145, 518, 516, 146), (495, 496, 493, 492), (144, 520, 518, 145), (498, 499, 496, 495), (143, 522, 520, 144), (501, 502, 499, 498), (142, 524, 522, 143), (504, 505, 502, 501), (141, 526, 524, 142), (507, 508, 505, 504), (140, 528, 526, 141), (158, 508, 507, 159), (149, 510, 150, 8), (480, 154, 151, 511), (148, 512, 510, 149), (512, 513, 511, 510), (513, 483, 480, 511), (514, 515, 513, 512), (515, 486, 483, 513), (516, 517, 515, 514), (517, 489, 486, 515), (518, 519, 517, 516), (519, 492, 489, 517), (520, 521, 519, 518), (521, 495, 492, 519), (522, 523, 521, 520), (523, 498, 495, 521), (524, 525, 523, 522), (525, 501, 498, 523), (526, 527, 525, 524), (527, 504, 501, 525), (528, 529, 527, 526), (529, 507, 504, 527), (152, 529, 528, 153), (159, 507, 529, 152), (132, 552, 530, 136), (530, 531, 137, 136), (532, 533, 531, 530), (534, 535, 533, 532), (536, 537, 535, 534), (538, 539, 537, 536), (540, 541, 539, 538), (542, 543, 541, 540), (544, 545, 543, 542), (546, 547, 545, 544), (138, 549, 548, 139), (531, 149, 8, 137), (552, 555, 532, 530), (533, 148, 149, 531), (555, 558, 534, 532), (535, 147, 148, 533), (558, 561, 536, 534), (537, 146, 147, 535), (561, 564, 538, 536), (539, 145, 146, 537), (564, 567, 540, 538), (541, 144, 145, 539), (567, 570, 542, 540), (543, 143, 144, 541), (570, 573, 544, 542), (545, 142, 143, 543), (573, 576, 546, 544), (547, 141, 142, 545), (548, 546, 576, 579), (549, 140, 141, 547), (548, 579, 133, 139), (9, 140, 549, 138), (550, 551, 131, 130), (551, 552, 132, 131), (553, 554, 551, 550), (509, 157, 11, 165, 477), (554, 555, 552, 551), (556, 557, 554, 553), (582, 585, 553, 550), (557, 558, 555, 554), (559, 560, 557, 556), (585, 588, 556, 553), (560, 561, 558, 557), (562, 563, 560, 559), (588, 591, 559, 556), (563, 564, 561, 560), (565, 566, 563, 562), (591, 594, 562, 559), (566, 567, 564, 563), (568, 569, 566, 565), (594, 597, 565, 562), (569, 570, 567, 566), (571, 572, 569, 568), (597, 600, 568, 565), (572, 573, 570, 569), (574, 575, 572, 571), (600, 603, 571, 568), (575, 576, 573, 572), (577, 578, 575, 574), (603, 606, 574, 571), (578, 579, 576, 575), (134, 578, 577, 135), (606, 609, 577, 574), (133, 579, 578, 134), (580, 581, 125, 124), (581, 582, 126, 125), (584, 585, 582, 581), (587, 588, 585, 584), (590, 591, 588, 587), (593, 594, 591, 590), (596, 597, 594, 593), (599, 600, 597, 596), (602, 603, 600, 599), (605, 606, 603, 602), (608, 609, 606, 605), (127, 609, 608, 128), (583, 584, 581, 580), (586, 587, 584, 583), (117, 614, 612, 118), (589, 590, 587, 586), (116, 616, 614, 117), (592, 593, 590, 589), (115, 618, 616, 116), (595, 596, 593, 592), (114, 620, 618, 115), (598, 599, 596, 595), (113, 622, 620, 114), (601, 602, 599, 598), (112, 624, 622, 113), (604, 605, 602, 601), (111, 626, 624, 112), (607, 608, 605, 604), (110, 628, 626, 111), (128, 608, 607, 129), (119, 610, 120, 4), (580, 124, 121, 611), (118, 612, 610, 119), (612, 613, 611, 610), (613, 583, 580, 611), (614, 615, 613, 612), (615, 586, 583, 613), (616, 617, 615, 614), (617, 589, 586, 615), (618, 619, 617, 616), (619, 592, 589, 617), (620, 621, 619, 618), (621, 595, 592, 619), (622, 623, 621, 620), (623, 598, 595, 621), (624, 625, 623, 622), (625, 601, 598, 623), (626, 627, 625, 624), (627, 604, 601, 625), (628, 629, 627, 626), (629, 607, 604, 627), (122, 629, 628, 123), (129, 607, 629, 122), (102, 652, 630, 106), (630, 631, 107, 106), (632, 633, 631, 630), (634, 635, 633, 632), (636, 637, 635, 634), (638, 639, 637, 636), (640, 641, 639, 638), (642, 643, 641, 640), (644, 645, 643, 642), (646, 647, 645, 644), (108, 649, 648, 109), (631, 119, 4, 107), (652, 655, 632, 630), (633, 118, 119, 631), (655, 658, 634, 632), (635, 117, 118, 633), (658, 661, 636, 634), (637, 116, 117, 635), (661, 664, 638, 636), (639, 115, 116, 637), (664, 667, 640, 638), (641, 114, 115, 639), (667, 670, 642, 640), (643, 113, 114, 641), (670, 673, 644, 642), (645, 112, 113, 643), (673, 676, 646, 644), (647, 111, 112, 645), (648, 646, 676, 679), (649, 110, 111, 647), (648, 679, 103, 109), (5, 110, 649, 108), (650, 651, 101, 100), (651, 652, 102, 101), (653, 654, 651, 650), (609, 127, 7, 135, 577), (654, 655, 652, 651), (656, 657, 654, 653), (682, 685, 653, 650), (657, 658, 655, 654), (659, 660, 657, 656), (685, 688, 656, 653), (660, 661, 658, 657), (662, 663, 660, 659), (688, 691, 659, 656), (663, 664, 661, 660), (665, 666, 663, 662), (691, 694, 662, 659), (666, 667, 664, 663), (668, 669, 666, 665), (694, 697, 665, 662), (669, 670, 667, 666), (671, 672, 669, 668), (697, 700, 668, 665), (672, 673, 670, 669), (674, 675, 672, 671), (700, 703, 671, 668), (675, 676, 673, 672), (677, 678, 675, 674), (703, 706, 674, 671), (678, 679, 676, 675), (104, 678, 677, 105), (706, 709, 677, 674), (103, 679, 678, 104), (680, 681, 95, 94), (681, 682, 96, 95), (684, 685, 682, 681), (687, 688, 685, 684), (690, 691, 688, 687), (693, 694, 691, 690), (696, 697, 694, 693), (699, 700, 697, 696), (702, 703, 700, 699), (705, 706, 703, 702), (708, 709, 706, 705), (97, 709, 708, 98), (683, 684, 681, 680), (686, 687, 684, 683), (86, 714, 712, 85), (689, 690, 687, 686), (87, 716, 714, 86), (692, 693, 690, 689), (88, 718, 716, 87), (695, 696, 693, 692), (89, 720, 718, 88), (698, 699, 696, 695), (90, 722, 720, 89), (701, 702, 699, 698), (91, 724, 722, 90), (704, 705, 702, 701), (92, 726, 724, 91), (707, 708, 705, 704), (93, 728, 726, 92), (98, 708, 707, 99), (84, 710, 80, 0), (680, 94, 81, 711), (85, 712, 710, 84), (712, 713, 711, 710), (713, 683, 680, 711), (714, 715, 713, 712), (715, 686, 683, 713), (716, 717, 715, 714), (717, 689, 686, 715), (718, 719, 717, 716), (719, 692, 689, 717), (720, 721, 719, 718), (721, 695, 692, 719), (722, 723, 721, 720), (723, 698, 695, 721), (724, 725, 723, 722), (725, 701, 698, 723), (726, 727, 725, 724), (727, 704, 701, 725), (728, 729, 727, 726), (729, 707, 704, 727), (82, 729, 728, 83), (707, 729, 82, 99), (96, 682, 650, 100, 2)])
me_002.polygons.foreach_set('use_smooth', [True] * 667)
me_002.polygons.foreach_set('material_index', [2, 1, 0, 1, 2, 1, 0, 1, 2, 1, 0, 1, 2, 1, 0, 1, 2, 1, 0, 0, 2, 0, 0, 0, 0, 0, 0, 0, 0, 0, 0, 0, 0, 0, 0, 0, 0, 0, 0, 0, 0, 0, 0, 0, 0, 0, 0, 0, 0, 0, 0, 0, 0, 0, 0, 0, 0, 0, 0, 0, 0, 0, 0, 0, 0, 0, 0, 0, 0, 0, 0, 0, 0, 0, 0, 0, 0, 0, 0, 0, 0, 0, 4, 0, 3, 0, 5, 0, 6, 2, 0, 1, 0, 1, 0, 4, 4, 0, 0, 3, 3, 0, 0, 5, 5, 0, 0, 6, 6, 0, 0, 2, 2, 1, 1, 0, 1, 0, 4, 0, 4, 0, 4, 0, 3, 0, 3, 0, 3, 0, 5, 0, 5, 0, 5, 0, 6, 0, 6, 0, 6, 0, 2, 0, 2, 1, 1, 0, 4, 0, 3, 0, 5, 0, 6, 0, 2, 0, 4, 4, 0, 0, 3, 3, 0, 0, 5, 5, 0, 0, 6, 6, 0, 0, 2, 1, 1, 0, 0, 0, 4, 4, 0, 0, 3, 3, 0, 0, 5, 5, 0, 0, 6, 6, 0, 0, 2, 2, 1, 1, 0, 4, 0, 3, 0, 5, 0, 6, 2, 1, 0, 0, 4, 4, 0, 0, 3, 3, 0, 0, 5, 5, 0, 0, 6, 6, 0, 0, 2, 2, 1, 1, 0, 2, 0, 4, 0, 4, 0, 4, 0, 3, 0, 3, 0, 3, 0, 5, 0, 5, 0, 5, 0, 6, 0, 6, 0, 6, 0, 2, 0, 2, 1, 1, 0, 4, 0, 3, 0, 5, 0, 6, 0, 2, 0, 4, 4, 0, 0, 3, 3, 0, 0, 5, 5, 0, 0, 6, 6, 0, 0, 2, 1, 1, 0, 0, 0, 4, 4, 0, 0, 3, 3, 0, 0, 5, 5, 0, 0, 6, 6, 0, 0, 2, 2, 1, 1, 0, 4, 0, 3, 0, 5, 0, 6, 2, 1, 0, 0, 4, 4, 0, 0, 3, 3, 0, 0, 5, 5, 0, 0, 6, 6, 0, 0, 2, 2, 1, 1, 0, 4, 2, 0, 0, 0, 4, 3, 4, 0, 0, 0, 3, 5, 3, 0, 0, 0, 5, 6, 5, 0, 0, 0, 6, 2, 6, 0, 1, 0, 2, 1, 0, 4, 0, 3, 0, 5, 0, 6, 0, 2, 0, 4, 4, 0, 0, 3, 3, 0, 0, 5, 5, 0, 0, 6, 6, 0, 0, 2, 1, 1, 0, 0, 0, 4, 4, 0, 0, 3, 3, 0, 0, 5, 5, 0, 0, 6, 6, 0, 0, 2, 2, 1, 1, 0, 4, 0, 3, 0, 5, 0, 6, 2, 1, 0, 0, 4, 4, 0, 0, 3, 3, 0, 0, 5, 5, 0, 0, 6, 6, 0, 0, 2, 2, 1, 1, 0, 2, 0, 4, 0, 4, 0, 4, 0, 3, 0, 3, 0, 3, 0, 5, 0, 5, 0, 5, 0, 6, 0, 6, 0, 6, 0, 2, 0, 2, 1, 1, 0, 4, 0, 3, 0, 5, 0, 6, 0, 2, 0, 4, 4, 0, 0, 3, 3, 0, 0, 5, 5, 0, 0, 6, 6, 0, 0, 2, 1, 1, 0, 0, 0, 4, 4, 0, 0, 3, 3, 0, 0, 5, 5, 0, 0, 6, 6, 0, 0, 2, 2, 1, 1, 0, 4, 0, 3, 0, 5, 0, 6, 2, 1, 0, 0, 4, 4, 0, 0, 3, 3, 0, 0, 5, 5, 0, 0, 6, 6, 0, 0, 2, 2, 1, 1, 0, 2, 0, 4, 0, 4, 0, 4, 0, 3, 0, 3, 0, 3, 0, 5, 0, 5, 0, 5, 0, 6, 0, 6, 0, 6, 0, 2, 0, 2, 1, 1, 0, 4, 0, 3, 0, 5, 0, 6, 0, 2, 0, 4, 4, 0, 0, 3, 3, 0, 0, 5, 5, 0, 0, 6, 6, 0, 0, 2, 1, 1, 0, 0, 0, 4, 4, 0, 0, 3, 3, 0, 0, 5, 5, 0, 0, 6, 6, 0, 0, 2, 2, 1])
_uv = me_002.uv_layers.new(name='UVマップ')
_uv.uv.foreach_set('vector', [0.9818, 1.0, 0.9818, 0.9545, 1.0, 0.9545, 1.0, 1.0, 0.9818, 0.5455, 0.9636, 0.5455, 0.9636, 0.5, 0.9818, 0.5, 0.8364, 0.9545, 0.8182, 0.9545, 0.8182, 0.9091, 0.8364, 0.9091, 0.7091, 0.5, 0.7091, 0.5455, 0.6909, 0.5455, 0.6909, 0.5, 0.7, 0.5, 0.7818, 1.0, 0.7818, 0.9545, 0.8, 0.9545, 0.8, 1.0, 0.7818, 0.5455, 0.7636, 0.5455, 0.7636, 0.5, 0.7818, 0.5, 0.6364, 0.9545, 0.6182, 0.9545, 0.6182, 0.9091, 0.6364, 0.9091, 0.5091, 0.5, 0.5091, 0.5455, 0.4909, 0.5455, 0.4909, 0.5, 0.5, 0.5, 0.5818, 1.0, 0.5818, 0.9545, 0.6, 0.9545, 0.6, 1.0, 0.5818, 0.5455, 0.5636, 0.5455, 0.5636, 0.5, 0.5818, 0.5, 0.4364, 0.9545, 0.4182, 0.9545, 0.4182, 0.9091, 0.4364, 0.9091, 0.3091, 0.5, 0.3091, 0.5455, 0.2909, 0.5455, 0.2909, 0.5, 0.3, 0.5, 0.3818, 1.0, 0.3818, 0.9545, 0.4, 0.9545, 0.4, 1.0, 0.3818, 0.5455, 0.3636, 0.5455, 0.3636, 0.5, 0.3818, 0.5, 0.2364, 0.9545, 0.2182, 0.9545, 0.2182, 0.9091, 0.2364, 0.9091, 0.1091, 0.5, 0.1091, 0.5455, 0.09091, 0.5455, 0.09091, 0.5, 0.1, 0.5, 0.1818, 1.0, 0.1818, 0.9545, 0.2, 0.9545, 0.2, 1.0, 0.1818, 0.5455, 0.1636, 0.5455, 0.1636, 0.5, 0.1818, 0.5, 0.8, 1.0, 0.8182, 1.0, 0.8364, 1.0, 0.8545, 1.0, 0.8727, 1.0, 0.8909, 1.0, 0.9, 1.0, 0.9, 1.0, 0.8, 1.0, 0.03636, 0.9545, 0.01818, 0.9545, 0.01818, 0.9091, 0.03636, 0.9091, 0.9091, 0.9545, 0.9091, 1.0, 0.9, 1.0, 0.8909, 1.0, 0.8909, 0.9545, 0.3636, 0.5, 0.3455, 0.5, 0.3273, 0.5, 0.3091, 0.5, 0.3, 0.5, 0.3, 0.5, 0.4, 0.5, 0.4, 0.5, 0.3818, 0.5, 0.75, 0.49, 0.8911, 0.4442, 0.9783, 0.3242, 0.9783, 0.1758, 0.8911, 0.05584, 0.75, 0.01, 0.6089, 0.05584, 0.5217, 0.1758, 0.5217, 0.3242, 0.6089, 0.4442, 0.1636, 0.5, 0.1455, 0.5, 0.1273, 0.5, 0.1091, 0.5, 0.1, 0.5, 0.1, 0.5, 0.2, 0.5, 0.2, 0.5, 0.1818, 0.5, 0.5217, 0.3242, 0.5217, 0.3242, 0.6089, 0.4442, 0.6089, 0.4442, 0.6089, 0.05584, 0.6089, 0.05584, 0.5217, 0.1758, 0.5217, 0.1758, 0.75, 0.49, 0.75, 0.49, 0.8911, 0.4442, 0.8911, 0.4442, 0.3, 0.5, 0.2909, 0.5, 0.2727, 0.5, 0.2545, 0.5, 0.2364, 0.5, 0.2182, 0.5, 0.2, 0.5, 0.2, 0.5, 0.3, 0.5, 1.0, 0.5, 0.9818, 0.5, 0.9636, 0.5, 0.9455, 0.5, 0.9273, 0.5, 0.9091, 0.5, 0.9, 0.5, 0.9, 0.5, 1.0, 0.5, 0.5217, 0.1758, 0.5217, 0.1758, 0.5217, 0.3242, 0.5217, 0.3242, 0.1, 0.5, 0.09091, 0.5, 0.07273, 0.5, 0.05455, 0.5, 0.03636, 0.5, 0.01818, 0.5, -1.565e-07, 0.5, -1.565e-07, 0.5, 0.1, 0.5, 0.7, 0.5, 0.6909, 0.5, 0.6727, 0.5, 0.6545, 0.5, 0.6364, 0.5, 0.6182, 0.5, 0.6, 0.5, 0.6, 0.5, 0.7, 0.5, 0.5, 0.5, 0.4909, 0.5, 0.4727, 0.5, 0.4545, 0.5, 0.4364, 0.5, 0.4182, 0.5, 0.4, 0.5, 0.4, 0.5, 0.5, 0.5, 0.75, 0.01, 0.75, 0.01, 0.6089, 0.05584, 0.6089, 0.05584, 0.1089, 0.05584, 0.02175, 0.1758, 0.02175, 0.1758, 0.1089, 0.05584, 0.25, 0.49, 0.1089, 0.4442, 0.02175, 0.3242, 0.02175, 0.1758, 0.1089, 0.05584, 0.25, 0.01, 0.3911, 0.05584, 0.4783, 0.1758, 0.4783, 0.3242, 0.3911, 0.4442, 0.02175, 0.1758, 0.02175, 0.3242, 0.02175, 0.3242, 0.02175, 0.1758, 0.6, 1.0, 0.6182, 1.0, 0.6364, 1.0, 0.6545, 1.0, 0.6727, 1.0, 0.6909, 1.0, 0.7, 1.0, 0.7, 1.0, 0.6, 1.0, 0.2, 1.0, 0.2182, 1.0, 0.2364, 1.0, 0.2545, 1.0, 0.2727, 1.0, 0.2909, 1.0, 0.3, 1.0, 0.3, 1.0, 0.2, 1.0, 0.5455, 1.0, 0.5636, 1.0, 0.5818, 1.0, 0.6, 1.0, 0.6, 1.0, 0.5, 1.0, 0.5, 1.0, 0.5091, 1.0, 0.5273, 1.0, 0.25, 0.49, 0.3911, 0.4442, 0.3911, 0.4442, 0.25, 0.49, 0.3455, 1.0, 0.3636, 1.0, 0.3818, 1.0, 0.4, 1.0, 0.4, 1.0, 0.3, 1.0, 0.3, 1.0, 0.3091, 1.0, 0.3273, 1.0, 0.25, 0.01, 0.1089, 0.05584, 0.1089, 0.05584, 0.25, 0.01, 0.05455, 1.0, 0.07273, 1.0, 0.09091, 1.0, 0.1, 1.0, 0.1, 1.0, -1.565e-07, 1.0, -1.565e-07, 1.0, 0.01818, 1.0, 0.03636, 1.0, 0.4783, 0.1758, 0.3911, 0.05584, 0.3911, 0.05584, 0.4783, 0.1758, 0.9455, 1.0, 0.9636, 1.0, 0.9818, 1.0, 1.0, 1.0, 1.0, 1.0, 0.9, 1.0, 0.9, 1.0, 0.9091, 1.0, 0.9273, 1.0, 0.7455, 1.0, 0.7636, 1.0, 0.7818, 1.0, 0.8, 1.0, 0.8, 1.0, 0.7, 1.0, 0.7, 1.0, 0.7091, 1.0, 0.7273, 1.0, 0.3911, 0.05584, 0.25, 0.01, 0.25, 0.01, 0.3911, 0.05584, 0.9, 0.5, 0.8, 0.5, 0.8, 0.5, 0.9, 0.5, 0.7, 0.5, 0.6, 0.5, 0.6, 0.5, 0.7, 0.5, 1.0, 0.5, 0.9, 0.5, 0.9, 0.5, 1.0, 0.5, 0.4, 0.5, 0.3, 0.5, 0.3, 0.5, 0.4, 0.5, 0.2, 0.5, 0.1, 0.5, 0.1, 0.5, 0.2, 0.5, 0.8, 0.5, 0.7, 0.5, 0.7, 0.5, 0.8, 0.5, 0.5, 0.5, 0.4, 0.5, 0.4, 0.5, 0.5, 0.5, 0.3, 0.5, 0.2, 0.5, 0.2, 0.5, 0.3, 0.5, 0.6, 0.5, 0.5, 0.5, 0.5, 0.5, 0.6, 0.5, 0.1, 0.5, -1.565e-07, 0.5, -1.565e-07, 0.5, 0.1, 0.5, 0.8911, 0.4442, 0.8911, 0.4442, 0.9783, 0.3242, 0.9783, 0.3242, 0.9783, 0.1758, 0.9783, 0.3242, 0.9783, 0.3242, 0.9783, 0.1758, 0.75, 0.49, 0.6089, 0.4442, 0.6089, 0.4442, 0.75, 0.49, 0.5636, 0.5, 0.5455, 0.5, 0.5273, 0.5, 0.5091, 0.5, 0.5, 0.5, 0.5, 0.5, 0.6, 0.5, 0.6, 0.5, 0.5818, 0.5, 0.8911, 0.05584, 0.9783, 0.1758, 0.9783, 0.1758, 0.8911, 0.05584, 0.7636, 0.5, 0.7455, 0.5, 0.7273, 0.5, 0.7091, 0.5, 0.7, 0.5, 0.7, 0.5, 0.8, 0.5, 0.8, 0.5, 0.7818, 0.5, 0.75, 0.01, 0.8911, 0.05584, 0.8911, 0.05584, 0.75, 0.01, 0.8, 1.0, 0.8, 1.0, 0.7, 1.0, 0.7, 1.0, 0.4, 1.0, 0.5, 1.0, 0.5, 1.0, 0.4, 1.0, 0.3, 1.0, 0.3, 1.0, 0.2, 1.0, 0.2, 1.0, 0.9, 1.0, 0.9, 1.0, 0.8, 1.0, 0.8, 1.0, 0.5, 1.0, 0.6, 1.0, 0.6, 1.0, 0.5, 1.0, 0.4, 1.0, 0.4, 1.0, 0.3, 1.0, 0.3, 1.0, -1.565e-07, 1.0, 0.1, 1.0, 0.1, 1.0, -1.565e-07, 1.0, 1.0, 1.0, 1.0, 1.0, 0.9, 1.0, 0.9, 1.0, 0.6, 1.0, 0.7, 1.0, 0.7, 1.0, 0.6, 1.0, 0.1, 1.0, 0.2, 1.0, 0.2, 1.0, 0.1, 1.0, 0.4, 1.0, 0.4182, 1.0, 0.4364, 1.0, 0.4545, 1.0, 0.4727, 1.0, 0.4909, 1.0, 0.5, 1.0, 0.5, 1.0, 0.4, 1.0, 0.3911, 0.4442, 0.4783, 0.3242, 0.4783, 0.3242, 0.3911, 0.4442, 0.02175, 0.3242, 0.1089, 0.4442, 0.1089, 0.4442, 0.02175, 0.3242, 0.1, 1.0, 0.1091, 1.0, 0.1273, 1.0, 0.1455, 1.0, 0.1636, 1.0, 0.1818, 1.0, 0.2, 1.0, 0.2, 1.0, 0.1, 1.0, 0.4783, 0.3242, 0.4783, 0.1758, 0.4783, 0.1758, 0.4783, 0.3242, 0.1089, 0.4442, 0.25, 0.49, 0.25, 0.49, 0.1089, 0.4442, 0.03636, 0.5909, 0.01818, 0.5909, 0.01818, 0.5455, 0.03636, 0.5455, 0.03636, 0.6364, 0.01818, 0.6364, 0.01818, 0.5909, 0.03636, 0.5909, 0.03636, 0.6818, 0.01818, 0.6818, 0.01818, 0.6364, 0.03636, 0.6364, 0.03636, 0.7273, 0.01818, 0.7273, 0.01818, 0.6818, 0.03636, 0.6818, 0.03636, 0.7727, 0.01818, 0.7727, 0.01818, 0.7273, 0.03636, 0.7273, 0.03636, 0.8182, 0.01818, 0.8182, 0.01818, 0.7727, 0.03636, 0.7727, 0.03636, 0.8636, 0.01818, 0.8636, 0.01818, 0.8182, 0.03636, 0.8182, 0.03636, 0.9091, 0.01818, 0.9091, 0.01818, 0.8636, 0.03636, 0.8636, 0.01818, 1.0, 0.01818, 0.9545, 0.03636, 0.9545, 0.03636, 1.0, 0.8545, 0.5, 0.8364, 0.5, 0.8182, 0.5, 0.8, 0.5, 0.8, 0.5, 0.9, 0.5, 0.9, 0.5, 0.8909, 0.5, 0.8727, 0.5, 0.01818, 0.5455, -1.565e-07, 0.5455, -1.565e-07, 0.5, 0.01818, 0.5, 0.05455, 0.5455, 0.05455, 0.5909, 0.03636, 0.5909, 0.03636, 0.5455, 0.03636, 0.5455, 0.01818, 0.5455, 0.01818, 0.5, 0.03636, 0.5, 0.01818, 0.5909, -1.565e-07, 0.5909, -1.565e-07, 0.5455, 0.01818, 0.5455, 0.05455, 0.5909, 0.05455, 0.6364, 0.03636, 0.6364, 0.03636, 0.5909, 0.01818, 0.6364, -1.565e-07, 0.6364, -1.565e-07, 0.5909, 0.01818, 0.5909, 0.05455, 0.6364, 0.05455, 0.6818, 0.03636, 0.6818, 0.03636, 0.6364, 0.01818, 0.6818, -1.565e-07, 0.6818, -1.565e-07, 0.6364, 0.01818, 0.6364, 0.05455, 0.6818, 0.05455, 0.7273, 0.03636, 0.7273, 0.03636, 0.6818, 0.01818, 0.7273, -1.565e-07, 0.7273, -1.565e-07, 0.6818, 0.01818, 0.6818, 0.05455, 0.7273, 0.05455, 0.7727, 0.03636, 0.7727, 0.03636, 0.7273, 0.01818, 0.7727, -1.565e-07, 0.7727, -1.565e-07, 0.7273, 0.01818, 0.7273, 0.05455, 0.7727, 0.05455, 0.8182, 0.03636, 0.8182, 0.03636, 0.7727, 0.01818, 0.8182, -1.565e-07, 0.8182, -1.565e-07, 0.7727, 0.01818, 0.7727, 0.05455, 0.8182, 0.05455, 0.8636, 0.03636, 0.8636, 0.03636, 0.8182, 0.01818, 0.8636, -1.565e-07, 0.8636, -1.565e-07, 0.8182, 0.01818, 0.8182, 0.05455, 0.8636, 0.05455, 0.9091, 0.03636, 0.9091, 0.03636, 0.8636, 0.01818, 0.9091, -1.565e-07, 0.9091, -1.565e-07, 0.8636, 0.01818, 0.8636, 0.03636, 0.9545, 0.03636, 0.9091, 0.05455, 0.9091, 0.05455, 0.9545, 0.01818, 0.9545, -1.565e-07, 0.9545, -1.565e-07, 0.9091, 0.01818, 0.9091, 0.03636, 0.9545, 0.05455, 0.9545, 0.05455, 1.0, 0.03636, 1.0, -1.565e-07, 1.0, -1.565e-07, 0.9545, 0.01818, 0.9545, 0.01818, 1.0, 0.09091, 0.5455, 0.07273, 0.5455, 0.07273, 0.5, 0.09091, 0.5, 0.07273, 0.5455, 0.05455, 0.5455, 0.05455, 0.5, 0.07273, 0.5, 0.09091, 0.5909, 0.07273, 0.5909, 0.07273, 0.5455, 0.09091, 0.5455, 0.05455, 0.5, 0.05455, 0.5455, 0.03636, 0.5455, 0.03636, 0.5, 0.07273, 0.5909, 0.05455, 0.5909, 0.05455, 0.5455, 0.07273, 0.5455, 0.09091, 0.6364, 0.07273, 0.6364, 0.07273, 0.5909, 0.09091, 0.5909, 0.1091, 0.5455, 0.1091, 0.5909, 0.09091, 0.5909, 0.09091, 0.5455, 0.07273, 0.6364, 0.05455, 0.6364, 0.05455, 0.5909, 0.07273, 0.5909, 0.09091, 0.6818, 0.07273, 0.6818, 0.07273, 0.6364, 0.09091, 0.6364, 0.1091, 0.5909, 0.1091, 0.6364, 0.09091, 0.6364, 0.09091, 0.5909, 0.07273, 0.6818, 0.05455, 0.6818, 0.05455, 0.6364, 0.07273, 0.6364, 0.09091, 0.7273, 0.07273, 0.7273, 0.07273, 0.6818, 0.09091, 0.6818, 0.1091, 0.6364, 0.1091, 0.6818, 0.09091, 0.6818, 0.09091, 0.6364, 0.07273, 0.7273, 0.05455, 0.7273, 0.05455, 0.6818, 0.07273, 0.6818, 0.09091, 0.7727, 0.07273, 0.7727, 0.07273, 0.7273, 0.09091, 0.7273, 0.1091, 0.6818, 0.1091, 0.7273, 0.09091, 0.7273, 0.09091, 0.6818, 0.07273, 0.7727, 0.05455, 0.7727, 0.05455, 0.7273, 0.07273, 0.7273, 0.09091, 0.8182, 0.07273, 0.8182, 0.07273, 0.7727, 0.09091, 0.7727, 0.1091, 0.7273, 0.1091, 0.7727, 0.09091, 0.7727, 0.09091, 0.7273, 0.07273, 0.8182, 0.05455, 0.8182, 0.05455, 0.7727, 0.07273, 0.7727, 0.09091, 0.8636, 0.07273, 0.8636, 0.07273, 0.8182, 0.09091, 0.8182, 0.1091, 0.7727, 0.1091, 0.8182, 0.09091, 0.8182, 0.09091, 0.7727, 0.07273, 0.8636, 0.05455, 0.8636, 0.05455, 0.8182, 0.07273, 0.8182, 0.09091, 0.9091, 0.07273, 0.9091, 0.07273, 0.8636, 0.09091, 0.8636, 0.1091, 0.8182, 0.1091, 0.8636, 0.09091, 0.8636, 0.09091, 0.8182, 0.07273, 0.9091, 0.05455, 0.9091, 0.05455, 0.8636, 0.07273, 0.8636, 0.09091, 0.9545, 0.07273, 0.9545, 0.07273, 0.9091, 0.09091, 0.9091, 0.1091, 0.8636, 0.1091, 0.9091, 0.09091, 0.9091, 0.09091, 0.8636, 0.07273, 0.9545, 0.05455, 0.9545, 0.05455, 0.9091, 0.07273, 0.9091, 0.07273, 1.0, 0.07273, 0.9545, 0.09091, 0.9545, 0.09091, 1.0, 0.1091, 0.9091, 0.1091, 0.9545, 0.09091, 0.9545, 0.09091, 0.9091, 0.05455, 1.0, 0.05455, 0.9545, 0.07273, 0.9545, 0.07273, 1.0, 0.1455, 0.5455, 0.1273, 0.5455, 0.1273, 0.5, 0.1455, 0.5, 0.1273, 0.5455, 0.1091, 0.5455, 0.1091, 0.5, 0.1273, 0.5, 0.1273, 0.5909, 0.1091, 0.5909, 0.1091, 0.5455, 0.1273, 0.5455, 0.1273, 0.6364, 0.1091, 0.6364, 0.1091, 0.5909, 0.1273, 0.5909, 0.1273, 0.6818, 0.1091, 0.6818, 0.1091, 0.6364, 0.1273, 0.6364, 0.1273, 0.7273, 0.1091, 0.7273, 0.1091, 0.6818, 0.1273, 0.6818, 0.1273, 0.7727, 0.1091, 0.7727, 0.1091, 0.7273, 0.1273, 0.7273, 0.1273, 0.8182, 0.1091, 0.8182, 0.1091, 0.7727, 0.1273, 0.7727, 0.1273, 0.8636, 0.1091, 0.8636, 0.1091, 0.8182, 0.1273, 0.8182, 0.1273, 0.9091, 0.1091, 0.9091, 0.1091, 0.8636, 0.1273, 0.8636, 0.1273, 0.9545, 0.1091, 0.9545, 0.1091, 0.9091, 0.1273, 0.9091, 0.1091, 1.0, 0.1091, 0.9545, 0.1273, 0.9545, 0.1273, 1.0, 0.1455, 0.5909, 0.1273, 0.5909, 0.1273, 0.5455, 0.1455, 0.5455, 0.1455, 0.6364, 0.1273, 0.6364, 0.1273, 0.5909, 0.1455, 0.5909, 0.2, 0.6364, 0.1818, 0.6364, 0.1818, 0.5909, 0.2, 0.5909, 0.1455, 0.6818, 0.1273, 0.6818, 0.1273, 0.6364, 0.1455, 0.6364, 0.2, 0.6818, 0.1818, 0.6818, 0.1818, 0.6364, 0.2, 0.6364, 0.1455, 0.7273, 0.1273, 0.7273, 0.1273, 0.6818, 0.1455, 0.6818, 0.2, 0.7273, 0.1818, 0.7273, 0.1818, 0.6818, 0.2, 0.6818, 0.1455, 0.7727, 0.1273, 0.7727, 0.1273, 0.7273, 0.1455, 0.7273, 0.2, 0.7727, 0.1818, 0.7727, 0.1818, 0.7273, 0.2, 0.7273, 0.1455, 0.8182, 0.1273, 0.8182, 0.1273, 0.7727, 0.1455, 0.7727, 0.2, 0.8182, 0.1818, 0.8182, 0.1818, 0.7727, 0.2, 0.7727, 0.1455, 0.8636, 0.1273, 0.8636, 0.1273, 0.8182, 0.1455, 0.8182, 0.2, 0.8636, 0.1818, 0.8636, 0.1818, 0.8182, 0.2, 0.8182, 0.1455, 0.9091, 0.1273, 0.9091, 0.1273, 0.8636, 0.1455, 0.8636, 0.2, 0.9091, 0.1818, 0.9091, 0.1818, 0.8636, 0.2, 0.8636, 0.1455, 0.9545, 0.1273, 0.9545, 0.1273, 0.9091, 0.1455, 0.9091, 0.2, 0.9545, 0.1818, 0.9545, 0.1818, 0.9091, 0.2, 0.9091, 0.1273, 1.0, 0.1273, 0.9545, 0.1455, 0.9545, 0.1455, 1.0, 0.2, 0.5455, 0.1818, 0.5455, 0.1818, 0.5, 0.2, 0.5, 0.1455, 0.5455, 0.1455, 0.5, 0.1636, 0.5, 0.1636, 0.5455, 0.2, 0.5909, 0.1818, 0.5909, 0.1818, 0.5455, 0.2, 0.5455, 0.1818, 0.5909, 0.1636, 0.5909, 0.1636, 0.5455, 0.1818, 0.5455, 0.1636, 0.5909, 0.1455, 0.5909, 0.1455, 0.5455, 0.1636, 0.5455, 0.1818, 0.6364, 0.1636, 0.6364, 0.1636, 0.5909, 0.1818, 0.5909, 0.1636, 0.6364, 0.1455, 0.6364, 0.1455, 0.5909, 0.1636, 0.5909, 0.1818, 0.6818, 0.1636, 0.6818, 0.1636, 0.6364, 0.1818, 0.6364, 0.1636, 0.6818, 0.1455, 0.6818, 0.1455, 0.6364, 0.1636, 0.6364, 0.1818, 0.7273, 0.1636, 0.7273, 0.1636, 0.6818, 0.1818, 0.6818, 0.1636, 0.7273, 0.1455, 0.7273, 0.1455, 0.6818, 0.1636, 0.6818, 0.1818, 0.7727, 0.1636, 0.7727, 0.1636, 0.7273, 0.1818, 0.7273, 0.1636, 0.7727, 0.1455, 0.7727, 0.1455, 0.7273, 0.1636, 0.7273, 0.1818, 0.8182, 0.1636, 0.8182, 0.1636, 0.7727, 0.1818, 0.7727, 0.1636, 0.8182, 0.1455, 0.8182, 0.1455, 0.7727, 0.1636, 0.7727, 0.1818, 0.8636, 0.1636, 0.8636, 0.1636, 0.8182, 0.1818, 0.8182, 0.1636, 0.8636, 0.1455, 0.8636, 0.1455, 0.8182, 0.1636, 0.8182, 0.1818, 0.9091, 0.1636, 0.9091, 0.1636, 0.8636, 0.1818, 0.8636, 0.1636, 0.9091, 0.1455, 0.9091, 0.1455, 0.8636, 0.1636, 0.8636, 0.1818, 0.9545, 0.1636, 0.9545, 0.1636, 0.9091, 0.1818, 0.9091, 0.1636, 0.9545, 0.1455, 0.9545, 0.1455, 0.9091, 0.1636, 0.9091, 0.1636, 1.0, 0.1636, 0.9545, 0.1818, 0.9545, 0.1818, 1.0, 0.1455, 1.0, 0.1455, 0.9545, 0.1636, 0.9545, 0.1636, 1.0, 0.2545, 0.5, 0.2545, 0.5455, 0.2364, 0.5455, 0.2364, 0.5, 0.2364, 0.5455, 0.2182, 0.5455, 0.2182, 0.5, 0.2364, 0.5, 0.2364, 0.5909, 0.2182, 0.5909, 0.2182, 0.5455, 0.2364, 0.5455, 0.2364, 0.6364, 0.2182, 0.6364, 0.2182, 0.5909, 0.2364, 0.5909, 0.2364, 0.6818, 0.2182, 0.6818, 0.2182, 0.6364, 0.2364, 0.6364, 0.2364, 0.7273, 0.2182, 0.7273, 0.2182, 0.6818, 0.2364, 0.6818, 0.2364, 0.7727, 0.2182, 0.7727, 0.2182, 0.7273, 0.2364, 0.7273, 0.2364, 0.8182, 0.2182, 0.8182, 0.2182, 0.7727, 0.2364, 0.7727, 0.2364, 0.8636, 0.2182, 0.8636, 0.2182, 0.8182, 0.2364, 0.8182, 0.2364, 0.9091, 0.2182, 0.9091, 0.2182, 0.8636, 0.2364, 0.8636, 0.2182, 1.0, 0.2182, 0.9545, 0.2364, 0.9545, 0.2364, 1.0, 0.2182, 0.5455, 0.2, 0.5455, 0.2, 0.5, 0.2182, 0.5, 0.2545, 0.5455, 0.2545, 0.5909, 0.2364, 0.5909, 0.2364, 0.5455, 0.2182, 0.5909, 0.2, 0.5909, 0.2, 0.5455, 0.2182, 0.5455, 0.2545, 0.5909, 0.2545, 0.6364, 0.2364, 0.6364, 0.2364, 0.5909, 0.2182, 0.6364, 0.2, 0.6364, 0.2, 0.5909, 0.2182, 0.5909, 0.2545, 0.6364, 0.2545, 0.6818, 0.2364, 0.6818, 0.2364, 0.6364, 0.2182, 0.6818, 0.2, 0.6818, 0.2, 0.6364, 0.2182, 0.6364, 0.2545, 0.6818, 0.2545, 0.7273, 0.2364, 0.7273, 0.2364, 0.6818, 0.2182, 0.7273, 0.2, 0.7273, 0.2, 0.6818, 0.2182, 0.6818, 0.2545, 0.7273, 0.2545, 0.7727, 0.2364, 0.7727, 0.2364, 0.7273, 0.2182, 0.7727, 0.2, 0.7727, 0.2, 0.7273, 0.2182, 0.7273, 0.2545, 0.7727, 0.2545, 0.8182, 0.2364, 0.8182, 0.2364, 0.7727, 0.2182, 0.8182, 0.2, 0.8182, 0.2, 0.7727, 0.2182, 0.7727, 0.2545, 0.8182, 0.2545, 0.8636, 0.2364, 0.8636, 0.2364, 0.8182, 0.2182, 0.8636, 0.2, 0.8636, 0.2, 0.8182, 0.2182, 0.8182, 0.2545, 0.8636, 0.2545, 0.9091, 0.2364, 0.9091, 0.2364, 0.8636, 0.2182, 0.9091, 0.2, 0.9091, 0.2, 0.8636, 0.2182, 0.8636, 0.2364, 0.9545, 0.2364, 0.9091, 0.2545, 0.9091, 0.2545, 0.9545, 0.2182, 0.9545, 0.2, 0.9545, 0.2, 0.9091, 0.2182, 0.9091, 0.2364, 0.9545, 0.2545, 0.9545, 0.2545, 1.0, 0.2364, 1.0, 0.2, 1.0, 0.2, 0.9545, 0.2182, 0.9545, 0.2182, 1.0, 0.2909, 0.5455, 0.2727, 0.5455, 0.2727, 0.5, 0.2909, 0.5, 0.2727, 0.5455, 0.2545, 0.5455, 0.2545, 0.5, 0.2727, 0.5, 0.2909, 0.5909, 0.2727, 0.5909, 0.2727, 0.5455, 0.2909, 0.5455, 0.1091, 0.9545, 0.1091, 1.0, 0.1, 1.0, 0.09091, 1.0, 0.09091, 0.9545, 0.2727, 0.5909, 0.2545, 0.5909, 0.2545, 0.5455, 0.2727, 0.5455, 0.2909, 0.6364, 0.2727, 0.6364, 0.2727, 0.5909, 0.2909, 0.5909, 0.3091, 0.5455, 0.3091, 0.5909, 0.2909, 0.5909, 0.2909, 0.5455, 0.2727, 0.6364, 0.2545, 0.6364, 0.2545, 0.5909, 0.2727, 0.5909, 0.2909, 0.6818, 0.2727, 0.6818, 0.2727, 0.6364, 0.2909, 0.6364, 0.3091, 0.5909, 0.3091, 0.6364, 0.2909, 0.6364, 0.2909, 0.5909, 0.2727, 0.6818, 0.2545, 0.6818, 0.2545, 0.6364, 0.2727, 0.6364, 0.2909, 0.7273, 0.2727, 0.7273, 0.2727, 0.6818, 0.2909, 0.6818, 0.3091, 0.6364, 0.3091, 0.6818, 0.2909, 0.6818, 0.2909, 0.6364, 0.2727, 0.7273, 0.2545, 0.7273, 0.2545, 0.6818, 0.2727, 0.6818, 0.2909, 0.7727, 0.2727, 0.7727, 0.2727, 0.7273, 0.2909, 0.7273, 0.3091, 0.6818, 0.3091, 0.7273, 0.2909, 0.7273, 0.2909, 0.6818, 0.2727, 0.7727, 0.2545, 0.7727, 0.2545, 0.7273, 0.2727, 0.7273, 0.2909, 0.8182, 0.2727, 0.8182, 0.2727, 0.7727, 0.2909, 0.7727, 0.3091, 0.7273, 0.3091, 0.7727, 0.2909, 0.7727, 0.2909, 0.7273, 0.2727, 0.8182, 0.2545, 0.8182, 0.2545, 0.7727, 0.2727, 0.7727, 0.2909, 0.8636, 0.2727, 0.8636, 0.2727, 0.8182, 0.2909, 0.8182, 0.3091, 0.7727, 0.3091, 0.8182, 0.2909, 0.8182, 0.2909, 0.7727, 0.2727, 0.8636, 0.2545, 0.8636, 0.2545, 0.8182, 0.2727, 0.8182, 0.2909, 0.9091, 0.2727, 0.9091, 0.2727, 0.8636, 0.2909, 0.8636, 0.3091, 0.8182, 0.3091, 0.8636, 0.2909, 0.8636, 0.2909, 0.8182, 0.2727, 0.9091, 0.2545, 0.9091, 0.2545, 0.8636, 0.2727, 0.8636, 0.2909, 0.9545, 0.2727, 0.9545, 0.2727, 0.9091, 0.2909, 0.9091, 0.3091, 0.8636, 0.3091, 0.9091, 0.2909, 0.9091, 0.2909, 0.8636, 0.2727, 0.9545, 0.2545, 0.9545, 0.2545, 0.9091, 0.2727, 0.9091, 0.2727, 1.0, 0.2727, 0.9545, 0.2909, 0.9545, 0.2909, 1.0, 0.3091, 0.9091, 0.3091, 0.9545, 0.2909, 0.9545, 0.2909, 0.9091, 0.2545, 1.0, 0.2545, 0.9545, 0.2727, 0.9545, 0.2727, 1.0, 0.3455, 0.5455, 0.3273, 0.5455, 0.3273, 0.5, 0.3455, 0.5, 0.3273, 0.5455, 0.3091, 0.5455, 0.3091, 0.5, 0.3273, 0.5, 0.3273, 0.5909, 0.3091, 0.5909, 0.3091, 0.5455, 0.3273, 0.5455, 0.3273, 0.6364, 0.3091, 0.6364, 0.3091, 0.5909, 0.3273, 0.5909, 0.3273, 0.6818, 0.3091, 0.6818, 0.3091, 0.6364, 0.3273, 0.6364, 0.3273, 0.7273, 0.3091, 0.7273, 0.3091, 0.6818, 0.3273, 0.6818, 0.3273, 0.7727, 0.3091, 0.7727, 0.3091, 0.7273, 0.3273, 0.7273, 0.3273, 0.8182, 0.3091, 0.8182, 0.3091, 0.7727, 0.3273, 0.7727, 0.3273, 0.8636, 0.3091, 0.8636, 0.3091, 0.8182, 0.3273, 0.8182, 0.3273, 0.9091, 0.3091, 0.9091, 0.3091, 0.8636, 0.3273, 0.8636, 0.3273, 0.9545, 0.3091, 0.9545, 0.3091, 0.9091, 0.3273, 0.9091, 0.3091, 1.0, 0.3091, 0.9545, 0.3273, 0.9545, 0.3273, 1.0, 0.3455, 0.5909, 0.3273, 0.5909, 0.3273, 0.5455, 0.3455, 0.5455, 0.3455, 0.6364, 0.3273, 0.6364, 0.3273, 0.5909, 0.3455, 0.5909, 0.4, 0.6364, 0.3818, 0.6364, 0.3818, 0.5909, 0.4, 0.5909, 0.3455, 0.6818, 0.3273, 0.6818, 0.3273, 0.6364, 0.3455, 0.6364, 0.4, 0.6818, 0.3818, 0.6818, 0.3818, 0.6364, 0.4, 0.6364, 0.3455, 0.7273, 0.3273, 0.7273, 0.3273, 0.6818, 0.3455, 0.6818, 0.4, 0.7273, 0.3818, 0.7273, 0.3818, 0.6818, 0.4, 0.6818, 0.3455, 0.7727, 0.3273, 0.7727, 0.3273, 0.7273, 0.3455, 0.7273, 0.4, 0.7727, 0.3818, 0.7727, 0.3818, 0.7273, 0.4, 0.7273, 0.3455, 0.8182, 0.3273, 0.8182, 0.3273, 0.7727, 0.3455, 0.7727, 0.4, 0.8182, 0.3818, 0.8182, 0.3818, 0.7727, 0.4, 0.7727, 0.3455, 0.8636, 0.3273, 0.8636, 0.3273, 0.8182, 0.3455, 0.8182, 0.4, 0.8636, 0.3818, 0.8636, 0.3818, 0.8182, 0.4, 0.8182, 0.3455, 0.9091, 0.3273, 0.9091, 0.3273, 0.8636, 0.3455, 0.8636, 0.4, 0.9091, 0.3818, 0.9091, 0.3818, 0.8636, 0.4, 0.8636, 0.3455, 0.9545, 0.3273, 0.9545, 0.3273, 0.9091, 0.3455, 0.9091, 0.4, 0.9545, 0.3818, 0.9545, 0.3818, 0.9091, 0.4, 0.9091, 0.3273, 1.0, 0.3273, 0.9545, 0.3455, 0.9545, 0.3455, 1.0, 0.4, 0.5455, 0.3818, 0.5455, 0.3818, 0.5, 0.4, 0.5, 0.3455, 0.5455, 0.3455, 0.5, 0.3636, 0.5, 0.3636, 0.5455, 0.4, 0.5909, 0.3818, 0.5909, 0.3818, 0.5455, 0.4, 0.5455, 0.3818, 0.5909, 0.3636, 0.5909, 0.3636, 0.5455, 0.3818, 0.5455, 0.3636, 0.5909, 0.3455, 0.5909, 0.3455, 0.5455, 0.3636, 0.5455, 0.3818, 0.6364, 0.3636, 0.6364, 0.3636, 0.5909, 0.3818, 0.5909, 0.3636, 0.6364, 0.3455, 0.6364, 0.3455, 0.5909, 0.3636, 0.5909, 0.3818, 0.6818, 0.3636, 0.6818, 0.3636, 0.6364, 0.3818, 0.6364, 0.3636, 0.6818, 0.3455, 0.6818, 0.3455, 0.6364, 0.3636, 0.6364, 0.3818, 0.7273, 0.3636, 0.7273, 0.3636, 0.6818, 0.3818, 0.6818, 0.3636, 0.7273, 0.3455, 0.7273, 0.3455, 0.6818, 0.3636, 0.6818, 0.3818, 0.7727, 0.3636, 0.7727, 0.3636, 0.7273, 0.3818, 0.7273, 0.3636, 0.7727, 0.3455, 0.7727, 0.3455, 0.7273, 0.3636, 0.7273, 0.3818, 0.8182, 0.3636, 0.8182, 0.3636, 0.7727, 0.3818, 0.7727, 0.3636, 0.8182, 0.3455, 0.8182, 0.3455, 0.7727, 0.3636, 0.7727, 0.3818, 0.8636, 0.3636, 0.8636, 0.3636, 0.8182, 0.3818, 0.8182, 0.3636, 0.8636, 0.3455, 0.8636, 0.3455, 0.8182, 0.3636, 0.8182, 0.3818, 0.9091, 0.3636, 0.9091, 0.3636, 0.8636, 0.3818, 0.8636, 0.3636, 0.9091, 0.3455, 0.9091, 0.3455, 0.8636, 0.3636, 0.8636, 0.3818, 0.9545, 0.3636, 0.9545, 0.3636, 0.9091, 0.3818, 0.9091, 0.3636, 0.9545, 0.3455, 0.9545, 0.3455, 0.9091, 0.3636, 0.9091, 0.3636, 1.0, 0.3636, 0.9545, 0.3818, 0.9545, 0.3818, 1.0, 0.3455, 1.0, 0.3455, 0.9545, 0.3636, 0.9545, 0.3636, 1.0, 0.4545, 0.5, 0.4545, 0.5455, 0.4364, 0.5455, 0.4364, 0.5, 0.4364, 0.5455, 0.4182, 0.5455, 0.4182, 0.5, 0.4364, 0.5, 0.4364, 0.5909, 0.4182, 0.5909, 0.4182, 0.5455, 0.4364, 0.5455, 0.4364, 0.6364, 0.4182, 0.6364, 0.4182, 0.5909, 0.4364, 0.5909, 0.4364, 0.6818, 0.4182, 0.6818, 0.4182, 0.6364, 0.4364, 0.6364, 0.4364, 0.7273, 0.4182, 0.7273, 0.4182, 0.6818, 0.4364, 0.6818, 0.4364, 0.7727, 0.4182, 0.7727, 0.4182, 0.7273, 0.4364, 0.7273, 0.4364, 0.8182, 0.4182, 0.8182, 0.4182, 0.7727, 0.4364, 0.7727, 0.4364, 0.8636, 0.4182, 0.8636, 0.4182, 0.8182, 0.4364, 0.8182, 0.4364, 0.9091, 0.4182, 0.9091, 0.4182, 0.8636, 0.4364, 0.8636, 0.4182, 1.0, 0.4182, 0.9545, 0.4364, 0.9545, 0.4364, 1.0, 0.4182, 0.5455, 0.4, 0.5455, 0.4, 0.5, 0.4182, 0.5, 0.4545, 0.5455, 0.4545, 0.5909, 0.4364, 0.5909, 0.4364, 0.5455, 0.4182, 0.5909, 0.4, 0.5909, 0.4, 0.5455, 0.4182, 0.5455, 0.4545, 0.5909, 0.4545, 0.6364, 0.4364, 0.6364, 0.4364, 0.5909, 0.4182, 0.6364, 0.4, 0.6364, 0.4, 0.5909, 0.4182, 0.5909, 0.4545, 0.6364, 0.4545, 0.6818, 0.4364, 0.6818, 0.4364, 0.6364, 0.4182, 0.6818, 0.4, 0.6818, 0.4, 0.6364, 0.4182, 0.6364, 0.4545, 0.6818, 0.4545, 0.7273, 0.4364, 0.7273, 0.4364, 0.6818, 0.4182, 0.7273, 0.4, 0.7273, 0.4, 0.6818, 0.4182, 0.6818, 0.4545, 0.7273, 0.4545, 0.7727, 0.4364, 0.7727, 0.4364, 0.7273, 0.4182, 0.7727, 0.4, 0.7727, 0.4, 0.7273, 0.4182, 0.7273, 0.4545, 0.7727, 0.4545, 0.8182, 0.4364, 0.8182, 0.4364, 0.7727, 0.4182, 0.8182, 0.4, 0.8182, 0.4, 0.7727, 0.4182, 0.7727, 0.4545, 0.8182, 0.4545, 0.8636, 0.4364, 0.8636, 0.4364, 0.8182, 0.4182, 0.8636, 0.4, 0.8636, 0.4, 0.8182, 0.4182, 0.8182, 0.4545, 0.8636, 0.4545, 0.9091, 0.4364, 0.9091, 0.4364, 0.8636, 0.4182, 0.9091, 0.4, 0.9091, 0.4, 0.8636, 0.4182, 0.8636, 0.4364, 0.9545, 0.4364, 0.9091, 0.4545, 0.9091, 0.4545, 0.9545, 0.4182, 0.9545, 0.4, 0.9545, 0.4, 0.9091, 0.4182, 0.9091, 0.4364, 0.9545, 0.4545, 0.9545, 0.4545, 1.0, 0.4364, 1.0, 0.4, 1.0, 0.4, 0.9545, 0.4182, 0.9545, 0.4182, 1.0, 0.4909, 0.5455, 0.4727, 0.5455, 0.4727, 0.5, 0.4909, 0.5, 0.4727, 0.5455, 0.4545, 0.5455, 0.4545, 0.5, 0.4727, 0.5, 0.4909, 0.5909, 0.4727, 0.5909, 0.4727, 0.5455, 0.4909, 0.5455, 0.4909, 0.6364, 0.4727, 0.6364, 0.4727, 0.5909, 0.4909, 0.5909, 0.3091, 0.9545, 0.3091, 1.0, 0.3, 1.0, 0.2909, 1.0, 0.2909, 0.9545, 0.4727, 0.5909, 0.4545, 0.5909, 0.4545, 0.5455, 0.4727, 0.5455, 0.4909, 0.6818, 0.4727, 0.6818, 0.4727, 0.6364, 0.4909, 0.6364, 0.5091, 0.5455, 0.5091, 0.5909, 0.4909, 0.5909, 0.4909, 0.5455, 0.4727, 0.6364, 0.4545, 0.6364, 0.4545, 0.5909, 0.4727, 0.5909, 0.4909, 0.7273, 0.4727, 0.7273, 0.4727, 0.6818, 0.4909, 0.6818, 0.5091, 0.5909, 0.5091, 0.6364, 0.4909, 0.6364, 0.4909, 0.5909, 0.4727, 0.6818, 0.4545, 0.6818, 0.4545, 0.6364, 0.4727, 0.6364, 0.4909, 0.7727, 0.4727, 0.7727, 0.4727, 0.7273, 0.4909, 0.7273, 0.5091, 0.6364, 0.5091, 0.6818, 0.4909, 0.6818, 0.4909, 0.6364, 0.4727, 0.7273, 0.4545, 0.7273, 0.4545, 0.6818, 0.4727, 0.6818, 0.4909, 0.8182, 0.4727, 0.8182, 0.4727, 0.7727, 0.4909, 0.7727, 0.5091, 0.6818, 0.5091, 0.7273, 0.4909, 0.7273, 0.4909, 0.6818, 0.4727, 0.7727, 0.4545, 0.7727, 0.4545, 0.7273, 0.4727, 0.7273, 0.4909, 0.8636, 0.4727, 0.8636, 0.4727, 0.8182, 0.4909, 0.8182, 0.5091, 0.7273, 0.5091, 0.7727, 0.4909, 0.7727, 0.4909, 0.7273, 0.4727, 0.8182, 0.4545, 0.8182, 0.4545, 0.7727, 0.4727, 0.7727, 0.4909, 0.9091, 0.4727, 0.9091, 0.4727, 0.8636, 0.4909, 0.8636, 0.5091, 0.7727, 0.5091, 0.8182, 0.4909, 0.8182, 0.4909, 0.7727, 0.4727, 0.8636, 0.4545, 0.8636, 0.4545, 0.8182, 0.4727, 0.8182, 0.4909, 0.9545, 0.4727, 0.9545, 0.4727, 0.9091, 0.4909, 0.9091, 0.5091, 0.8182, 0.5091, 0.8636, 0.4909, 0.8636, 0.4909, 0.8182, 0.4727, 0.9091, 0.4545, 0.9091, 0.4545, 0.8636, 0.4727, 0.8636, 0.4727, 1.0, 0.4727, 0.9545, 0.4909, 0.9545, 0.4909, 1.0, 0.5091, 0.8636, 0.5091, 0.9091, 0.4909, 0.9091, 0.4909, 0.8636, 0.4727, 0.9545, 0.4545, 0.9545, 0.4545, 0.9091, 0.4727, 0.9091, 0.5455, 0.5455, 0.5273, 0.5455, 0.5273, 0.5, 0.5455, 0.5, 0.5091, 0.9091, 0.5091, 0.9545, 0.4909, 0.9545, 0.4909, 0.9091, 0.4545, 1.0, 0.4545, 0.9545, 0.4727, 0.9545, 0.4727, 1.0, 0.5273, 0.5455, 0.5091, 0.5455, 0.5091, 0.5, 0.5273, 0.5, 0.5273, 0.5909, 0.5091, 0.5909, 0.5091, 0.5455, 0.5273, 0.5455, 0.5273, 0.6364, 0.5091, 0.6364, 0.5091, 0.5909, 0.5273, 0.5909, 0.5273, 0.6818, 0.5091, 0.6818, 0.5091, 0.6364, 0.5273, 0.6364, 0.5273, 0.7273, 0.5091, 0.7273, 0.5091, 0.6818, 0.5273, 0.6818, 0.5273, 0.7727, 0.5091, 0.7727, 0.5091, 0.7273, 0.5273, 0.7273, 0.5273, 0.8182, 0.5091, 0.8182, 0.5091, 0.7727, 0.5273, 0.7727, 0.5273, 0.8636, 0.5091, 0.8636, 0.5091, 0.8182, 0.5273, 0.8182, 0.5273, 0.9091, 0.5091, 0.9091, 0.5091, 0.8636, 0.5273, 0.8636, 0.5273, 0.9545, 0.5091, 0.9545, 0.5091, 0.9091, 0.5273, 0.9091, 0.5091, 1.0, 0.5091, 0.9545, 0.5273, 0.9545, 0.5273, 1.0, 0.5455, 0.5909, 0.5273, 0.5909, 0.5273, 0.5455, 0.5455, 0.5455, 0.5455, 0.6364, 0.5273, 0.6364, 0.5273, 0.5909, 0.5455, 0.5909, 0.6, 0.6364, 0.5818, 0.6364, 0.5818, 0.5909, 0.6, 0.5909, 0.5455, 0.6818, 0.5273, 0.6818, 0.5273, 0.6364, 0.5455, 0.6364, 0.6, 0.6818, 0.5818, 0.6818, 0.5818, 0.6364, 0.6, 0.6364, 0.5455, 0.7273, 0.5273, 0.7273, 0.5273, 0.6818, 0.5455, 0.6818, 0.6, 0.7273, 0.5818, 0.7273, 0.5818, 0.6818, 0.6, 0.6818, 0.5455, 0.7727, 0.5273, 0.7727, 0.5273, 0.7273, 0.5455, 0.7273, 0.6, 0.7727, 0.5818, 0.7727, 0.5818, 0.7273, 0.6, 0.7273, 0.5455, 0.8182, 0.5273, 0.8182, 0.5273, 0.7727, 0.5455, 0.7727, 0.6, 0.8182, 0.5818, 0.8182, 0.5818, 0.7727, 0.6, 0.7727, 0.5455, 0.8636, 0.5273, 0.8636, 0.5273, 0.8182, 0.5455, 0.8182, 0.6, 0.8636, 0.5818, 0.8636, 0.5818, 0.8182, 0.6, 0.8182, 0.5455, 0.9091, 0.5273, 0.9091, 0.5273, 0.8636, 0.5455, 0.8636, 0.6, 0.9091, 0.5818, 0.9091, 0.5818, 0.8636, 0.6, 0.8636, 0.5455, 0.9545, 0.5273, 0.9545, 0.5273, 0.9091, 0.5455, 0.9091, 0.6, 0.9545, 0.5818, 0.9545, 0.5818, 0.9091, 0.6, 0.9091, 0.5273, 1.0, 0.5273, 0.9545, 0.5455, 0.9545, 0.5455, 1.0, 0.6, 0.5455, 0.5818, 0.5455, 0.5818, 0.5, 0.6, 0.5, 0.5455, 0.5455, 0.5455, 0.5, 0.5636, 0.5, 0.5636, 0.5455, 0.6, 0.5909, 0.5818, 0.5909, 0.5818, 0.5455, 0.6, 0.5455, 0.5818, 0.5909, 0.5636, 0.5909, 0.5636, 0.5455, 0.5818, 0.5455, 0.5636, 0.5909, 0.5455, 0.5909, 0.5455, 0.5455, 0.5636, 0.5455, 0.5818, 0.6364, 0.5636, 0.6364, 0.5636, 0.5909, 0.5818, 0.5909, 0.5636, 0.6364, 0.5455, 0.6364, 0.5455, 0.5909, 0.5636, 0.5909, 0.5818, 0.6818, 0.5636, 0.6818, 0.5636, 0.6364, 0.5818, 0.6364, 0.5636, 0.6818, 0.5455, 0.6818, 0.5455, 0.6364, 0.5636, 0.6364, 0.5818, 0.7273, 0.5636, 0.7273, 0.5636, 0.6818, 0.5818, 0.6818, 0.5636, 0.7273, 0.5455, 0.7273, 0.5455, 0.6818, 0.5636, 0.6818, 0.5818, 0.7727, 0.5636, 0.7727, 0.5636, 0.7273, 0.5818, 0.7273, 0.5636, 0.7727, 0.5455, 0.7727, 0.5455, 0.7273, 0.5636, 0.7273, 0.5818, 0.8182, 0.5636, 0.8182, 0.5636, 0.7727, 0.5818, 0.7727, 0.5636, 0.8182, 0.5455, 0.8182, 0.5455, 0.7727, 0.5636, 0.7727, 0.5818, 0.8636, 0.5636, 0.8636, 0.5636, 0.8182, 0.5818, 0.8182, 0.5636, 0.8636, 0.5455, 0.8636, 0.5455, 0.8182, 0.5636, 0.8182, 0.5818, 0.9091, 0.5636, 0.9091, 0.5636, 0.8636, 0.5818, 0.8636, 0.5636, 0.9091, 0.5455, 0.9091, 0.5455, 0.8636, 0.5636, 0.8636, 0.5818, 0.9545, 0.5636, 0.9545, 0.5636, 0.9091, 0.5818, 0.9091, 0.5636, 0.9545, 0.5455, 0.9545, 0.5455, 0.9091, 0.5636, 0.9091, 0.5636, 1.0, 0.5636, 0.9545, 0.5818, 0.9545, 0.5818, 1.0, 0.5455, 1.0, 0.5455, 0.9545, 0.5636, 0.9545, 0.5636, 1.0, 0.6545, 0.5, 0.6545, 0.5455, 0.6364, 0.5455, 0.6364, 0.5, 0.6364, 0.5455, 0.6182, 0.5455, 0.6182, 0.5, 0.6364, 0.5, 0.6364, 0.5909, 0.6182, 0.5909, 0.6182, 0.5455, 0.6364, 0.5455, 0.6364, 0.6364, 0.6182, 0.6364, 0.6182, 0.5909, 0.6364, 0.5909, 0.6364, 0.6818, 0.6182, 0.6818, 0.6182, 0.6364, 0.6364, 0.6364, 0.6364, 0.7273, 0.6182, 0.7273, 0.6182, 0.6818, 0.6364, 0.6818, 0.6364, 0.7727, 0.6182, 0.7727, 0.6182, 0.7273, 0.6364, 0.7273, 0.6364, 0.8182, 0.6182, 0.8182, 0.6182, 0.7727, 0.6364, 0.7727, 0.6364, 0.8636, 0.6182, 0.8636, 0.6182, 0.8182, 0.6364, 0.8182, 0.6364, 0.9091, 0.6182, 0.9091, 0.6182, 0.8636, 0.6364, 0.8636, 0.6182, 1.0, 0.6182, 0.9545, 0.6364, 0.9545, 0.6364, 1.0, 0.6182, 0.5455, 0.6, 0.5455, 0.6, 0.5, 0.6182, 0.5, 0.6545, 0.5455, 0.6545, 0.5909, 0.6364, 0.5909, 0.6364, 0.5455, 0.6182, 0.5909, 0.6, 0.5909, 0.6, 0.5455, 0.6182, 0.5455, 0.6545, 0.5909, 0.6545, 0.6364, 0.6364, 0.6364, 0.6364, 0.5909, 0.6182, 0.6364, 0.6, 0.6364, 0.6, 0.5909, 0.6182, 0.5909, 0.6545, 0.6364, 0.6545, 0.6818, 0.6364, 0.6818, 0.6364, 0.6364, 0.6182, 0.6818, 0.6, 0.6818, 0.6, 0.6364, 0.6182, 0.6364, 0.6545, 0.6818, 0.6545, 0.7273, 0.6364, 0.7273, 0.6364, 0.6818, 0.6182, 0.7273, 0.6, 0.7273, 0.6, 0.6818, 0.6182, 0.6818, 0.6545, 0.7273, 0.6545, 0.7727, 0.6364, 0.7727, 0.6364, 0.7273, 0.6182, 0.7727, 0.6, 0.7727, 0.6, 0.7273, 0.6182, 0.7273, 0.6545, 0.7727, 0.6545, 0.8182, 0.6364, 0.8182, 0.6364, 0.7727, 0.6182, 0.8182, 0.6, 0.8182, 0.6, 0.7727, 0.6182, 0.7727, 0.6545, 0.8182, 0.6545, 0.8636, 0.6364, 0.8636, 0.6364, 0.8182, 0.6182, 0.8636, 0.6, 0.8636, 0.6, 0.8182, 0.6182, 0.8182, 0.6545, 0.8636, 0.6545, 0.9091, 0.6364, 0.9091, 0.6364, 0.8636, 0.6182, 0.9091, 0.6, 0.9091, 0.6, 0.8636, 0.6182, 0.8636, 0.6364, 0.9545, 0.6364, 0.9091, 0.6545, 0.9091, 0.6545, 0.9545, 0.6182, 0.9545, 0.6, 0.9545, 0.6, 0.9091, 0.6182, 0.9091, 0.6364, 0.9545, 0.6545, 0.9545, 0.6545, 1.0, 0.6364, 1.0, 0.6, 1.0, 0.6, 0.9545, 0.6182, 0.9545, 0.6182, 1.0, 0.6909, 0.5455, 0.6727, 0.5455, 0.6727, 0.5, 0.6909, 0.5, 0.6727, 0.5455, 0.6545, 0.5455, 0.6545, 0.5, 0.6727, 0.5, 0.6909, 0.5909, 0.6727, 0.5909, 0.6727, 0.5455, 0.6909, 0.5455, 0.5091, 0.9545, 0.5091, 1.0, 0.5, 1.0, 0.4909, 1.0, 0.4909, 0.9545, 0.6727, 0.5909, 0.6545, 0.5909, 0.6545, 0.5455, 0.6727, 0.5455, 0.6909, 0.6364, 0.6727, 0.6364, 0.6727, 0.5909, 0.6909, 0.5909, 0.7091, 0.5455, 0.7091, 0.5909, 0.6909, 0.5909, 0.6909, 0.5455, 0.6727, 0.6364, 0.6545, 0.6364, 0.6545, 0.5909, 0.6727, 0.5909, 0.6909, 0.6818, 0.6727, 0.6818, 0.6727, 0.6364, 0.6909, 0.6364, 0.7091, 0.5909, 0.7091, 0.6364, 0.6909, 0.6364, 0.6909, 0.5909, 0.6727, 0.6818, 0.6545, 0.6818, 0.6545, 0.6364, 0.6727, 0.6364, 0.6909, 0.7273, 0.6727, 0.7273, 0.6727, 0.6818, 0.6909, 0.6818, 0.7091, 0.6364, 0.7091, 0.6818, 0.6909, 0.6818, 0.6909, 0.6364, 0.6727, 0.7273, 0.6545, 0.7273, 0.6545, 0.6818, 0.6727, 0.6818, 0.6909, 0.7727, 0.6727, 0.7727, 0.6727, 0.7273, 0.6909, 0.7273, 0.7091, 0.6818, 0.7091, 0.7273, 0.6909, 0.7273, 0.6909, 0.6818, 0.6727, 0.7727, 0.6545, 0.7727, 0.6545, 0.7273, 0.6727, 0.7273, 0.6909, 0.8182, 0.6727, 0.8182, 0.6727, 0.7727, 0.6909, 0.7727, 0.7091, 0.7273, 0.7091, 0.7727, 0.6909, 0.7727, 0.6909, 0.7273, 0.6727, 0.8182, 0.6545, 0.8182, 0.6545, 0.7727, 0.6727, 0.7727, 0.6909, 0.8636, 0.6727, 0.8636, 0.6727, 0.8182, 0.6909, 0.8182, 0.7091, 0.7727, 0.7091, 0.8182, 0.6909, 0.8182, 0.6909, 0.7727, 0.6727, 0.8636, 0.6545, 0.8636, 0.6545, 0.8182, 0.6727, 0.8182, 0.6909, 0.9091, 0.6727, 0.9091, 0.6727, 0.8636, 0.6909, 0.8636, 0.7091, 0.8182, 0.7091, 0.8636, 0.6909, 0.8636, 0.6909, 0.8182, 0.6727, 0.9091, 0.6545, 0.9091, 0.6545, 0.8636, 0.6727, 0.8636, 0.6909, 0.9545, 0.6727, 0.9545, 0.6727, 0.9091, 0.6909, 0.9091, 0.7091, 0.8636, 0.7091, 0.9091, 0.6909, 0.9091, 0.6909, 0.8636, 0.6727, 0.9545, 0.6545, 0.9545, 0.6545, 0.9091, 0.6727, 0.9091, 0.6727, 1.0, 0.6727, 0.9545, 0.6909, 0.9545, 0.6909, 1.0, 0.7091, 0.9091, 0.7091, 0.9545, 0.6909, 0.9545, 0.6909, 0.9091, 0.6545, 1.0, 0.6545, 0.9545, 0.6727, 0.9545, 0.6727, 1.0, 0.7455, 0.5455, 0.7273, 0.5455, 0.7273, 0.5, 0.7455, 0.5, 0.7273, 0.5455, 0.7091, 0.5455, 0.7091, 0.5, 0.7273, 0.5, 0.7273, 0.5909, 0.7091, 0.5909, 0.7091, 0.5455, 0.7273, 0.5455, 0.7273, 0.6364, 0.7091, 0.6364, 0.7091, 0.5909, 0.7273, 0.5909, 0.7273, 0.6818, 0.7091, 0.6818, 0.7091, 0.6364, 0.7273, 0.6364, 0.7273, 0.7273, 0.7091, 0.7273, 0.7091, 0.6818, 0.7273, 0.6818, 0.7273, 0.7727, 0.7091, 0.7727, 0.7091, 0.7273, 0.7273, 0.7273, 0.7273, 0.8182, 0.7091, 0.8182, 0.7091, 0.7727, 0.7273, 0.7727, 0.7273, 0.8636, 0.7091, 0.8636, 0.7091, 0.8182, 0.7273, 0.8182, 0.7273, 0.9091, 0.7091, 0.9091, 0.7091, 0.8636, 0.7273, 0.8636, 0.7273, 0.9545, 0.7091, 0.9545, 0.7091, 0.9091, 0.7273, 0.9091, 0.7091, 1.0, 0.7091, 0.9545, 0.7273, 0.9545, 0.7273, 1.0, 0.7455, 0.5909, 0.7273, 0.5909, 0.7273, 0.5455, 0.7455, 0.5455, 0.7455, 0.6364, 0.7273, 0.6364, 0.7273, 0.5909, 0.7455, 0.5909, 0.8, 0.6364, 0.7818, 0.6364, 0.7818, 0.5909, 0.8, 0.5909, 0.7455, 0.6818, 0.7273, 0.6818, 0.7273, 0.6364, 0.7455, 0.6364, 0.8, 0.6818, 0.7818, 0.6818, 0.7818, 0.6364, 0.8, 0.6364, 0.7455, 0.7273, 0.7273, 0.7273, 0.7273, 0.6818, 0.7455, 0.6818, 0.8, 0.7273, 0.7818, 0.7273, 0.7818, 0.6818, 0.8, 0.6818, 0.7455, 0.7727, 0.7273, 0.7727, 0.7273, 0.7273, 0.7455, 0.7273, 0.8, 0.7727, 0.7818, 0.7727, 0.7818, 0.7273, 0.8, 0.7273, 0.7455, 0.8182, 0.7273, 0.8182, 0.7273, 0.7727, 0.7455, 0.7727, 0.8, 0.8182, 0.7818, 0.8182, 0.7818, 0.7727, 0.8, 0.7727, 0.7455, 0.8636, 0.7273, 0.8636, 0.7273, 0.8182, 0.7455, 0.8182, 0.8, 0.8636, 0.7818, 0.8636, 0.7818, 0.8182, 0.8, 0.8182, 0.7455, 0.9091, 0.7273, 0.9091, 0.7273, 0.8636, 0.7455, 0.8636, 0.8, 0.9091, 0.7818, 0.9091, 0.7818, 0.8636, 0.8, 0.8636, 0.7455, 0.9545, 0.7273, 0.9545, 0.7273, 0.9091, 0.7455, 0.9091, 0.8, 0.9545, 0.7818, 0.9545, 0.7818, 0.9091, 0.8, 0.9091, 0.7273, 1.0, 0.7273, 0.9545, 0.7455, 0.9545, 0.7455, 1.0, 0.8, 0.5455, 0.7818, 0.5455, 0.7818, 0.5, 0.8, 0.5, 0.7455, 0.5455, 0.7455, 0.5, 0.7636, 0.5, 0.7636, 0.5455, 0.8, 0.5909, 0.7818, 0.5909, 0.7818, 0.5455, 0.8, 0.5455, 0.7818, 0.5909, 0.7636, 0.5909, 0.7636, 0.5455, 0.7818, 0.5455, 0.7636, 0.5909, 0.7455, 0.5909, 0.7455, 0.5455, 0.7636, 0.5455, 0.7818, 0.6364, 0.7636, 0.6364, 0.7636, 0.5909, 0.7818, 0.5909, 0.7636, 0.6364, 0.7455, 0.6364, 0.7455, 0.5909, 0.7636, 0.5909, 0.7818, 0.6818, 0.7636, 0.6818, 0.7636, 0.6364, 0.7818, 0.6364, 0.7636, 0.6818, 0.7455, 0.6818, 0.7455, 0.6364, 0.7636, 0.6364, 0.7818, 0.7273, 0.7636, 0.7273, 0.7636, 0.6818, 0.7818, 0.6818, 0.7636, 0.7273, 0.7455, 0.7273, 0.7455, 0.6818, 0.7636, 0.6818, 0.7818, 0.7727, 0.7636, 0.7727, 0.7636, 0.7273, 0.7818, 0.7273, 0.7636, 0.7727, 0.7455, 0.7727, 0.7455, 0.7273, 0.7636, 0.7273, 0.7818, 0.8182, 0.7636, 0.8182, 0.7636, 0.7727, 0.7818, 0.7727, 0.7636, 0.8182, 0.7455, 0.8182, 0.7455, 0.7727, 0.7636, 0.7727, 0.7818, 0.8636, 0.7636, 0.8636, 0.7636, 0.8182, 0.7818, 0.8182, 0.7636, 0.8636, 0.7455, 0.8636, 0.7455, 0.8182, 0.7636, 0.8182, 0.7818, 0.9091, 0.7636, 0.9091, 0.7636, 0.8636, 0.7818, 0.8636, 0.7636, 0.9091, 0.7455, 0.9091, 0.7455, 0.8636, 0.7636, 0.8636, 0.7818, 0.9545, 0.7636, 0.9545, 0.7636, 0.9091, 0.7818, 0.9091, 0.7636, 0.9545, 0.7455, 0.9545, 0.7455, 0.9091, 0.7636, 0.9091, 0.7636, 1.0, 0.7636, 0.9545, 0.7818, 0.9545, 0.7818, 1.0, 0.7455, 1.0, 0.7455, 0.9545, 0.7636, 0.9545, 0.7636, 1.0, 0.8545, 0.5, 0.8545, 0.5455, 0.8364, 0.5455, 0.8364, 0.5, 0.8364, 0.5455, 0.8182, 0.5455, 0.8182, 0.5, 0.8364, 0.5, 0.8364, 0.5909, 0.8182, 0.5909, 0.8182, 0.5455, 0.8364, 0.5455, 0.8364, 0.6364, 0.8182, 0.6364, 0.8182, 0.5909, 0.8364, 0.5909, 0.8364, 0.6818, 0.8182, 0.6818, 0.8182, 0.6364, 0.8364, 0.6364, 0.8364, 0.7273, 0.8182, 0.7273, 0.8182, 0.6818, 0.8364, 0.6818, 0.8364, 0.7727, 0.8182, 0.7727, 0.8182, 0.7273, 0.8364, 0.7273, 0.8364, 0.8182, 0.8182, 0.8182, 0.8182, 0.7727, 0.8364, 0.7727, 0.8364, 0.8636, 0.8182, 0.8636, 0.8182, 0.8182, 0.8364, 0.8182, 0.8364, 0.9091, 0.8182, 0.9091, 0.8182, 0.8636, 0.8364, 0.8636, 0.8182, 1.0, 0.8182, 0.9545, 0.8364, 0.9545, 0.8364, 1.0, 0.8182, 0.5455, 0.8, 0.5455, 0.8, 0.5, 0.8182, 0.5, 0.8545, 0.5455, 0.8545, 0.5909, 0.8364, 0.5909, 0.8364, 0.5455, 0.8182, 0.5909, 0.8, 0.5909, 0.8, 0.5455, 0.8182, 0.5455, 0.8545, 0.5909, 0.8545, 0.6364, 0.8364, 0.6364, 0.8364, 0.5909, 0.8182, 0.6364, 0.8, 0.6364, 0.8, 0.5909, 0.8182, 0.5909, 0.8545, 0.6364, 0.8545, 0.6818, 0.8364, 0.6818, 0.8364, 0.6364, 0.8182, 0.6818, 0.8, 0.6818, 0.8, 0.6364, 0.8182, 0.6364, 0.8545, 0.6818, 0.8545, 0.7273, 0.8364, 0.7273, 0.8364, 0.6818, 0.8182, 0.7273, 0.8, 0.7273, 0.8, 0.6818, 0.8182, 0.6818, 0.8545, 0.7273, 0.8545, 0.7727, 0.8364, 0.7727, 0.8364, 0.7273, 0.8182, 0.7727, 0.8, 0.7727, 0.8, 0.7273, 0.8182, 0.7273, 0.8545, 0.7727, 0.8545, 0.8182, 0.8364, 0.8182, 0.8364, 0.7727, 0.8182, 0.8182, 0.8, 0.8182, 0.8, 0.7727, 0.8182, 0.7727, 0.8545, 0.8182, 0.8545, 0.8636, 0.8364, 0.8636, 0.8364, 0.8182, 0.8182, 0.8636, 0.8, 0.8636, 0.8, 0.8182, 0.8182, 0.8182, 0.8545, 0.8636, 0.8545, 0.9091, 0.8364, 0.9091, 0.8364, 0.8636, 0.8182, 0.9091, 0.8, 0.9091, 0.8, 0.8636, 0.8182, 0.8636, 0.8364, 0.9545, 0.8364, 0.9091, 0.8545, 0.9091, 0.8545, 0.9545, 0.8182, 0.9545, 0.8, 0.9545, 0.8, 0.9091, 0.8182, 0.9091, 0.8364, 0.9545, 0.8545, 0.9545, 0.8545, 1.0, 0.8364, 1.0, 0.8, 1.0, 0.8, 0.9545, 0.8182, 0.9545, 0.8182, 1.0, 0.8909, 0.5455, 0.8727, 0.5455, 0.8727, 0.5, 0.8909, 0.5, 0.8727, 0.5455, 0.8545, 0.5455, 0.8545, 0.5, 0.8727, 0.5, 0.8909, 0.5909, 0.8727, 0.5909, 0.8727, 0.5455, 0.8909, 0.5455, 0.7091, 0.9545, 0.7091, 1.0, 0.7, 1.0, 0.6909, 1.0, 0.6909, 0.9545, 0.8727, 0.5909, 0.8545, 0.5909, 0.8545, 0.5455, 0.8727, 0.5455, 0.8909, 0.6364, 0.8727, 0.6364, 0.8727, 0.5909, 0.8909, 0.5909, 0.9091, 0.5455, 0.9091, 0.5909, 0.8909, 0.5909, 0.8909, 0.5455, 0.8727, 0.6364, 0.8545, 0.6364, 0.8545, 0.5909, 0.8727, 0.5909, 0.8909, 0.6818, 0.8727, 0.6818, 0.8727, 0.6364, 0.8909, 0.6364, 0.9091, 0.5909, 0.9091, 0.6364, 0.8909, 0.6364, 0.8909, 0.5909, 0.8727, 0.6818, 0.8545, 0.6818, 0.8545, 0.6364, 0.8727, 0.6364, 0.8909, 0.7273, 0.8727, 0.7273, 0.8727, 0.6818, 0.8909, 0.6818, 0.9091, 0.6364, 0.9091, 0.6818, 0.8909, 0.6818, 0.8909, 0.6364, 0.8727, 0.7273, 0.8545, 0.7273, 0.8545, 0.6818, 0.8727, 0.6818, 0.8909, 0.7727, 0.8727, 0.7727, 0.8727, 0.7273, 0.8909, 0.7273, 0.9091, 0.6818, 0.9091, 0.7273, 0.8909, 0.7273, 0.8909, 0.6818, 0.8727, 0.7727, 0.8545, 0.7727, 0.8545, 0.7273, 0.8727, 0.7273, 0.8909, 0.8182, 0.8727, 0.8182, 0.8727, 0.7727, 0.8909, 0.7727, 0.9091, 0.7273, 0.9091, 0.7727, 0.8909, 0.7727, 0.8909, 0.7273, 0.8727, 0.8182, 0.8545, 0.8182, 0.8545, 0.7727, 0.8727, 0.7727, 0.8909, 0.8636, 0.8727, 0.8636, 0.8727, 0.8182, 0.8909, 0.8182, 0.9091, 0.7727, 0.9091, 0.8182, 0.8909, 0.8182, 0.8909, 0.7727, 0.8727, 0.8636, 0.8545, 0.8636, 0.8545, 0.8182, 0.8727, 0.8182, 0.8909, 0.9091, 0.8727, 0.9091, 0.8727, 0.8636, 0.8909, 0.8636, 0.9091, 0.8182, 0.9091, 0.8636, 0.8909, 0.8636, 0.8909, 0.8182, 0.8727, 0.9091, 0.8545, 0.9091, 0.8545, 0.8636, 0.8727, 0.8636, 0.8909, 0.9545, 0.8727, 0.9545, 0.8727, 0.9091, 0.8909, 0.9091, 0.9091, 0.8636, 0.9091, 0.9091, 0.8909, 0.9091, 0.8909, 0.8636, 0.8727, 0.9545, 0.8545, 0.9545, 0.8545, 0.9091, 0.8727, 0.9091, 0.8727, 1.0, 0.8727, 0.9545, 0.8909, 0.9545, 0.8909, 1.0, 0.9091, 0.9091, 0.9091, 0.9545, 0.8909, 0.9545, 0.8909, 0.9091, 0.8545, 1.0, 0.8545, 0.9545, 0.8727, 0.9545, 0.8727, 1.0, 0.9455, 0.5455, 0.9273, 0.5455, 0.9273, 0.5, 0.9455, 0.5, 0.9273, 0.5455, 0.9091, 0.5455, 0.9091, 0.5, 0.9273, 0.5, 0.9273, 0.5909, 0.9091, 0.5909, 0.9091, 0.5455, 0.9273, 0.5455, 0.9273, 0.6364, 0.9091, 0.6364, 0.9091, 0.5909, 0.9273, 0.5909, 0.9273, 0.6818, 0.9091, 0.6818, 0.9091, 0.6364, 0.9273, 0.6364, 0.9273, 0.7273, 0.9091, 0.7273, 0.9091, 0.6818, 0.9273, 0.6818, 0.9273, 0.7727, 0.9091, 0.7727, 0.9091, 0.7273, 0.9273, 0.7273, 0.9273, 0.8182, 0.9091, 0.8182, 0.9091, 0.7727, 0.9273, 0.7727, 0.9273, 0.8636, 0.9091, 0.8636, 0.9091, 0.8182, 0.9273, 0.8182, 0.9273, 0.9091, 0.9091, 0.9091, 0.9091, 0.8636, 0.9273, 0.8636, 0.9273, 0.9545, 0.9091, 0.9545, 0.9091, 0.9091, 0.9273, 0.9091, 0.9091, 1.0, 0.9091, 0.9545, 0.9273, 0.9545, 0.9273, 1.0, 0.9455, 0.5909, 0.9273, 0.5909, 0.9273, 0.5455, 0.9455, 0.5455, 0.9455, 0.6364, 0.9273, 0.6364, 0.9273, 0.5909, 0.9455, 0.5909, 1.0, 0.6364, 0.9818, 0.6364, 0.9818, 0.5909, 1.0, 0.5909, 0.9455, 0.6818, 0.9273, 0.6818, 0.9273, 0.6364, 0.9455, 0.6364, 1.0, 0.6818, 0.9818, 0.6818, 0.9818, 0.6364, 1.0, 0.6364, 0.9455, 0.7273, 0.9273, 0.7273, 0.9273, 0.6818, 0.9455, 0.6818, 1.0, 0.7273, 0.9818, 0.7273, 0.9818, 0.6818, 1.0, 0.6818, 0.9455, 0.7727, 0.9273, 0.7727, 0.9273, 0.7273, 0.9455, 0.7273, 1.0, 0.7727, 0.9818, 0.7727, 0.9818, 0.7273, 1.0, 0.7273, 0.9455, 0.8182, 0.9273, 0.8182, 0.9273, 0.7727, 0.9455, 0.7727, 1.0, 0.8182, 0.9818, 0.8182, 0.9818, 0.7727, 1.0, 0.7727, 0.9455, 0.8636, 0.9273, 0.8636, 0.9273, 0.8182, 0.9455, 0.8182, 1.0, 0.8636, 0.9818, 0.8636, 0.9818, 0.8182, 1.0, 0.8182, 0.9455, 0.9091, 0.9273, 0.9091, 0.9273, 0.8636, 0.9455, 0.8636, 1.0, 0.9091, 0.9818, 0.9091, 0.9818, 0.8636, 1.0, 0.8636, 0.9455, 0.9545, 0.9273, 0.9545, 0.9273, 0.9091, 0.9455, 0.9091, 1.0, 0.9545, 0.9818, 0.9545, 0.9818, 0.9091, 1.0, 0.9091, 0.9273, 1.0, 0.9273, 0.9545, 0.9455, 0.9545, 0.9455, 1.0, 1.0, 0.5455, 0.9818, 0.5455, 0.9818, 0.5, 1.0, 0.5, 0.9455, 0.5455, 0.9455, 0.5, 0.9636, 0.5, 0.9636, 0.5455, 1.0, 0.5909, 0.9818, 0.5909, 0.9818, 0.5455, 1.0, 0.5455, 0.9818, 0.5909, 0.9636, 0.5909, 0.9636, 0.5455, 0.9818, 0.5455, 0.9636, 0.5909, 0.9455, 0.5909, 0.9455, 0.5455, 0.9636, 0.5455, 0.9818, 0.6364, 0.9636, 0.6364, 0.9636, 0.5909, 0.9818, 0.5909, 0.9636, 0.6364, 0.9455, 0.6364, 0.9455, 0.5909, 0.9636, 0.5909, 0.9818, 0.6818, 0.9636, 0.6818, 0.9636, 0.6364, 0.9818, 0.6364, 0.9636, 0.6818, 0.9455, 0.6818, 0.9455, 0.6364, 0.9636, 0.6364, 0.9818, 0.7273, 0.9636, 0.7273, 0.9636, 0.6818, 0.9818, 0.6818, 0.9636, 0.7273, 0.9455, 0.7273, 0.9455, 0.6818, 0.9636, 0.6818, 0.9818, 0.7727, 0.9636, 0.7727, 0.9636, 0.7273, 0.9818, 0.7273, 0.9636, 0.7727, 0.9455, 0.7727, 0.9455, 0.7273, 0.9636, 0.7273, 0.9818, 0.8182, 0.9636, 0.8182, 0.9636, 0.7727, 0.9818, 0.7727, 0.9636, 0.8182, 0.9455, 0.8182, 0.9455, 0.7727, 0.9636, 0.7727, 0.9818, 0.8636, 0.9636, 0.8636, 0.9636, 0.8182, 0.9818, 0.8182, 0.9636, 0.8636, 0.9455, 0.8636, 0.9455, 0.8182, 0.9636, 0.8182, 0.9818, 0.9091, 0.9636, 0.9091, 0.9636, 0.8636, 0.9818, 0.8636, 0.9636, 0.9091, 0.9455, 0.9091, 0.9455, 0.8636, 0.9636, 0.8636, 0.9818, 0.9545, 0.9636, 0.9545, 0.9636, 0.9091, 0.9818, 0.9091, 0.9636, 0.9545, 0.9455, 0.9545, 0.9455, 0.9091, 0.9636, 0.9091, 0.9636, 1.0, 0.9636, 0.9545, 0.9818, 0.9545, 0.9818, 1.0, 0.9455, 0.9545, 0.9636, 0.9545, 0.9636, 1.0, 0.9455, 1.0, 0.9091, 0.5, 0.9091, 0.5455, 0.8909, 0.5455, 0.8909, 0.5, 0.9, 0.5])
me_002.materials.append(mat_mat02)
me_002.materials.append(mat_mat03)
me_002.materials.append(mat_mat04)
me_002.materials.append(mat_mat05)
me_002.materials.append(mat_mat06)
me_002.materials.append(mat_mat07)
me_002.materials.append(mat_mat08)
me_002.update()

# ---- curves / text
cu_x = bpy.data.curves.new('ベジエカーブ', 'CURVE')
cu_x.dimensions = '3D'
_sp = cu_x.splines.new('BEZIER'); _sp.bezier_points.add(3)
_sp.bezier_points.foreach_set('co', [-4.857, 0.4626, -9.279, -3.58, -0.0378, -0.3642, 3.58, -0.01396, -0.1591, 4.888, -0.2106, -9.234])
_sp.bezier_points.foreach_set('handle_left', [-4.46, 0.6168, -12.37, -6.001, -0.2266, -1.101, 0.0, -0.01396, -0.1591, 4.452, -0.1451, -6.209])
_sp.bezier_points.foreach_set('handle_right', [-4.431, 0.2958, -6.307, -1.872, 0.0954, 0.1556, 7.16, -0.01396, -0.1591, 5.324, -0.2762, -12.26])
for _p, _l, _r in zip(_sp.bezier_points, ['FREE', 'ALIGNED', 'ALIGNED', 'VECTOR'], ['VECTOR', 'ALIGNED', 'ALIGNED', 'VECTOR']): _p.handle_left_type = _l; _p.handle_right_type = _r
_sp.order_u = 0
_sp.order_v = 0
cu_x.materials.append(mat_mat00)
cu_x.use_path = True
cu_x.extrude = 0.07
cu_x.bevel_depth = 0.06
cu_x.fill_mode = 'FULL'

# ---- objects
ob_x = bpy.data.objects.new('ベジエカーブ', cu_x)
ob_x_1 = bpy.data.objects.new('円柱', me_002)

# ---- transforms, parenting, visibility, modifiers, constraints
ob_x.location = (-0.23, 0.0, 0.0)
ob_x.scale = (0.56, 1.0, 0.43)
ob_x_1.location = (0.0, 0.0, 0.0)
ob_x_1.rotation_euler = (0.0, 1.571, 0.0)
ob_x_1.scale = (0.3, 0.3, 1.21)

# ---- collection membership
col_collection.objects.link(ob_x)
col_collection.objects.link(ob_x_1)

# ---- scene / render settings (as saved in the file)
scene.frame_start = 1; scene.frame_end = 250; scene.frame_set(1)
scene.render.engine = 'BLENDER_EEVEE_NEXT'
scene.cycles.sampling_pattern = 'TABULATED_SOBOL'
scene.cycles.use_light_tree = False
scene.view_settings.view_transform = 'Filmic'
bpy.context.view_layer.update()

# ---- added for rendering (the .blend has no active camera and no usable light): camera, sun
cam_auto = bpy.data.cameras.new('AutoCamera')
cam_auto.lens = 50.0
cam_auto.sensor_width = 36.0
cam_auto.clip_end = 1000.0
ob_auto_camera = bpy.data.objects.new('AutoCamera', cam_auto)
scene.collection.objects.link(ob_auto_camera)
ob_auto_camera.location = (9.05727, -10.6294, 4.69524)
ob_auto_camera.rotation_euler = (1.09748, -7.21219e-08, 0.694738)
scene.camera = ob_auto_camera
light_auto_sun = bpy.data.lights.new('AutoSun', 'SUN')
light_auto_sun.energy = 3.0
light_auto_sun.angle = 0.0523599
ob_auto_sun = bpy.data.objects.new('AutoSun', light_auto_sun)
scene.collection.objects.link(ob_auto_sun)
ob_auto_sun.rotation_euler = (0.872665, 0.174533, 0.523599)
bpy.context.view_layer.update()
